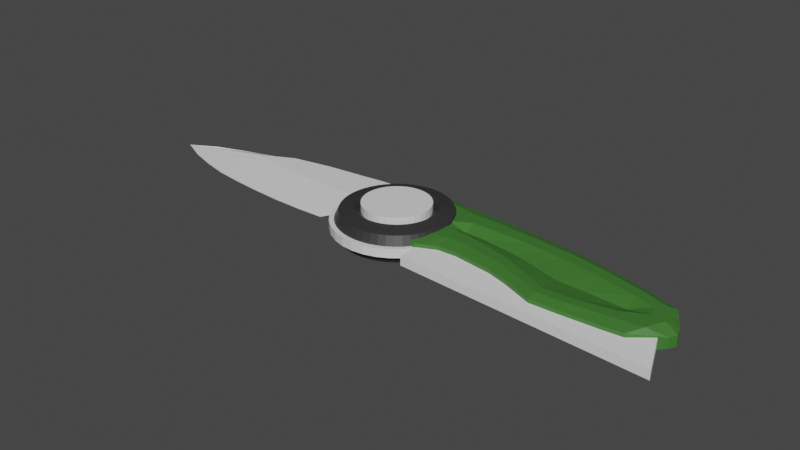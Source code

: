# Source: knife_01.blend  (saved by Blender 3.5.10; exported with 4.5.12 LTS)
import bpy
from mathutils import Matrix  # noqa: F401  (used for matrix-valued properties, if any)

bpy.ops.wm.read_factory_settings(use_empty=True)
scene = bpy.context.scene
scene.name = 'Scene'

# ---- collections
col_collection = bpy.data.collections.new('Collection'); scene.collection.children.link(col_collection)

# ---- materials (node trees are filled in below, after node groups)
mat_mat_blade = bpy.data.materials.new('mat_blade')
mat_mat_blade.alpha_threshold = 0.0
mat_mat_blade.use_transparent_shadow = False
mat_mat_blade.roughness = 0.5
mat_mat_blade.line_color = (0.0, 0.0, 0.0, 1.0)
mat_mat_handle_pivot = bpy.data.materials.new('mat_handle_pivot')
mat_mat_handle_pivot.use_transparent_shadow = False
mat_mat_knife_handle = bpy.data.materials.new('mat_knife_handle')
mat_mat_knife_handle.use_transparent_shadow = False

# ---- material node trees
mat_mat_blade.use_nodes = True; mat_mat_blade.node_tree.nodes.clear()
_N = mat_mat_blade.node_tree.nodes; _L = mat_mat_blade.node_tree.links
n0 = _N.new('ShaderNodeOutputMaterial'); n0.name = 'Material Output'; n0.location = (300, 300)
n1 = _N.new('ShaderNodeBsdfPrincipled'); n1.name = 'Principled BSDF'; n1.location = (10, 300)
n1.distribution = 'GGX'
n1.subsurface_method = 'RANDOM_WALK_SKIN'
n1.inputs[3].default_value = 1.45
n1.inputs[27].default_value = (0.0, 0.0, 0.0, 1.0)
n1.inputs[28].default_value = 1.0
_L.new(n1.outputs[0], n0.inputs[0])
n0.is_active_output = True
mat_mat_handle_pivot.use_nodes = True; mat_mat_handle_pivot.node_tree.nodes.clear()
_N = mat_mat_handle_pivot.node_tree.nodes; _L = mat_mat_handle_pivot.node_tree.links
n0 = _N.new('ShaderNodeBsdfPrincipled'); n0.name = 'Principled BSDF'; n0.location = (10, 300)
n0.distribution = 'GGX'
n0.subsurface_method = 'RANDOM_WALK_SKIN'
n0.inputs[0].default_value = (0.03106, 0.03106, 0.03106, 1.0)
n0.inputs[3].default_value = 1.45
n0.inputs[27].default_value = (0.0, 0.0, 0.0, 1.0)
n0.inputs[28].default_value = 1.0
n1 = _N.new('ShaderNodeOutputMaterial'); n1.name = 'Material Output'; n1.location = (300, 300)
_L.new(n0.outputs[0], n1.inputs[0])
n1.is_active_output = True
mat_mat_knife_handle.use_nodes = True; mat_mat_knife_handle.node_tree.nodes.clear()
_N = mat_mat_knife_handle.node_tree.nodes; _L = mat_mat_knife_handle.node_tree.links
n0 = _N.new('ShaderNodeBsdfPrincipled'); n0.name = 'Principled BSDF'; n0.location = (10, 300)
n0.distribution = 'GGX'
n0.subsurface_method = 'RANDOM_WALK_SKIN'
n0.inputs[0].default_value = (0.04751, 0.1734, 0.02771, 1.0)
n0.inputs[3].default_value = 1.45
n0.inputs[27].default_value = (0.0, 0.0, 0.0, 1.0)
n0.inputs[28].default_value = 1.0
n1 = _N.new('ShaderNodeOutputMaterial'); n1.name = 'Material Output'; n1.location = (300, 300)
_L.new(n0.outputs[0], n1.inputs[0])
n1.is_active_output = True

# ---- world
world_world = bpy.data.worlds.new('World'); scene.world = world_world
world_world.use_nodes = True; world_world.node_tree.nodes.clear()
_N = world_world.node_tree.nodes; _L = world_world.node_tree.links
n0 = _N.new('ShaderNodeOutputWorld'); n0.name = 'World Output'; n0.location = (300, 300)
n1 = _N.new('ShaderNodeBackground'); n1.name = 'Background'; n1.location = (10, 300)
n1.inputs[0].default_value = (0.05088, 0.05088, 0.05088, 1.0)
_L.new(n1.outputs[0], n0.inputs[0])
n0.is_active_output = True
world_world.color = (0.05088, 0.05088, 0.05088)
world_world.use_sun_shadow = False
world_world.sun_shadow_jitter_overblur = 0.0

# ---- meshes
me_cube = bpy.data.meshes.new('Cube')
me_cube.from_pydata([(-0.0005, 0.01802, -0.001101), (-0.0005, 0.01802, -0.003856), (-0.01953, -0.01216, -0.002374), (-0.01953, -0.01216, -0.002583), (-0.05327, 0.01157, -0.001101), (-0.05327, 0.01157, -0.003856), (-0.09085, -0.00093, -0.002374), (-0.09085, -0.00093, -0.002583), (-0.06449, 0.005998, -0.003856), (-0.01451, 0.002734, -0.001101), (-0.06449, 0.005998, -0.001101), (-0.01451, 0.002734, -0.003856), (-0.02665, 0.01543, -0.003856), (-0.05678, -0.01076, -0.002374), (-0.05678, -0.01076, -0.002583), (-0.02665, 0.01543, -0.001101), (-0.04014, 0.003092, -0.003856), (-0.04014, 0.003092, -0.001101), (-0.0396, 0.01406, -0.003856), (-0.07469, -0.007319, -0.002374), (-0.05303, 0.004068, -0.003856), (-0.07469, -0.007319, -0.002583), (-0.0396, 0.01406, -0.001101), (-0.05303, 0.004068, -0.001101), (-0.03807, -0.01229, -0.002583), (-0.01329, 0.01673, -0.001101), (-0.02733, 0.002993, -0.001101), (-0.01329, 0.01673, -0.003856), (-0.03807, -0.01229, -0.002374), (-0.02733, 0.002993, -0.003856), (-0.02021, 0.01624, -0.003856), (-0.04731, -0.01169, -0.002374), (-0.03326, 0.003003, -0.003856), (-0.04731, -0.01169, -0.002583), (-0.02021, 0.01624, -0.001101), (-0.03326, 0.003003, -0.001101), (-0.0286, -0.01242, -0.002583), (-0.006857, 0.0173, -0.001101), (-0.02076, 0.003142, -0.001101), (-0.006857, 0.0173, -0.003856), (-0.0286, -0.01242, -0.002374), (-0.02076, 0.003142, -0.003856), (-0.06633, -0.009438, -0.002583), (-0.03348, 0.01471, -0.001101), (-0.04671, 0.003341, -0.001101), (-0.03348, 0.01471, -0.003856), (-0.06633, -0.009438, -0.002374), (-0.04671, 0.003341, -0.003856), (-0.04628, 0.01286, -0.003856), (-0.08328, -0.004483, -0.002374), (-0.05888, 0.004794, -0.003856), (-0.08328, -0.004483, -0.002583), (-0.04628, 0.01286, -0.001101), (-0.05888, 0.004794, -0.001101), (-0.06449, 0.005998, -0.003856), (-0.09085, -0.00093, -0.002583), (-0.09085, -0.00093, -0.002374), (-0.05327, 0.01157, -0.001101), (-0.05327, 0.01157, -0.003856), (-0.06449, 0.005998, -0.001101), (-0.06918, 0.007401, -0.003021), (-0.0814, 0.003126, -0.003021), (-0.0814, 0.003126, -0.001936), (-0.06081, 0.009858, -0.001936), (-0.06081, 0.009858, -0.003021), (-0.06918, 0.007401, -0.001936)], [], [(53, 10, 6, 49), (51, 49, 6, 7), (7, 6, 56, 55), (41, 11, 3, 36), (11, 9, 2, 3), (39, 37, 0, 1), (1, 0, 9, 11), (39, 1, 11, 41), (6, 10, 59, 56), (52, 4, 10, 53), (34, 15, 17, 35), (45, 12, 16, 47), (45, 43, 15, 12), (47, 16, 14, 42), (33, 31, 13, 14), (35, 17, 13, 31), (50, 20, 21, 51), (48, 52, 22, 18), (48, 18, 20, 50), (43, 22, 23, 44), (42, 46, 19, 21), (44, 23, 19, 46), (38, 26, 28, 40), (36, 40, 28, 24), (37, 25, 26, 38), (30, 27, 29, 32), (30, 34, 25, 27), (32, 29, 24, 33), (16, 32, 33, 14), (12, 15, 34, 30), (12, 30, 32, 16), (26, 35, 31, 28), (24, 28, 31, 33), (25, 34, 35, 26), (0, 37, 38, 9), (3, 2, 40, 36), (9, 38, 40, 2), (27, 39, 41, 29), (27, 25, 37, 39), (29, 41, 36, 24), (17, 44, 46, 13), (14, 13, 46, 42), (15, 43, 44, 17), (20, 47, 42, 21), (18, 22, 43, 45), (18, 45, 47, 20), (5, 48, 50, 8), (5, 4, 52, 48), (8, 50, 51, 7), (22, 52, 53, 23), (21, 19, 49, 51), (23, 53, 49, 19), (59, 57, 63, 65), (56, 59, 65, 62), (5, 8, 54, 58), (8, 7, 55, 54), (10, 4, 57, 59), (4, 5, 58, 57), (60, 65, 63, 64), (61, 62, 65, 60), (55, 56, 62, 61), (58, 54, 60, 64), (57, 58, 64, 63), (54, 55, 61, 60)])
_uv = me_cube.uv_layers.new(name='UVMap')
_uv.uv.foreach_set('vector', [0.8438, 0.625, 0.875, 0.625, 0.875, 0.75, 0.8437, 0.75, 0.375, 0.9688, 0.625, 0.9688, 0.625, 1.0, 0.375, 1.0, 0.375, 1.0, 0.625, 1.0, 0.625, 1.0, 0.375, 1.0, 0.3438, 0.625, 0.375, 0.625, 0.375, 0.75, 0.3438, 0.75, 0.375, 0.625, 0.625, 0.625, 0.625, 0.75, 0.375, 0.75, 0.375, 0.4688, 0.625, 0.4688, 0.625, 0.5, 0.375, 0.5, 0.375, 0.5, 0.625, 0.5, 0.625, 0.625, 0.375, 0.625, 0.3438, 0.5, 0.375, 0.5, 0.375, 0.625, 0.3438, 0.625, 0.875, 0.75, 0.875, 0.625, 0.875, 0.625, 0.875, 0.75, 0.8438, 0.5, 0.875, 0.5, 0.875, 0.625, 0.8438, 0.625, 0.7187, 0.5, 0.75, 0.5, 0.75, 0.625, 0.7188, 0.625, 0.2187, 0.5, 0.25, 0.5, 0.25, 0.625, 0.2188, 0.625, 0.375, 0.3438, 0.625, 0.3438, 0.625, 0.375, 0.375, 0.375, 0.2188, 0.625, 0.25, 0.625, 0.25, 0.75, 0.2188, 0.75, 0.375, 0.8438, 0.625, 0.8438, 0.625, 0.875, 0.375, 0.875, 0.7188, 0.625, 0.75, 0.625, 0.75, 0.75, 0.7188, 0.75, 0.1562, 0.625, 0.1875, 0.625, 0.1875, 0.75, 0.1562, 0.75, 0.375, 0.2812, 0.625, 0.2812, 0.625, 0.3125, 0.375, 0.3125, 0.1562, 0.5, 0.1875, 0.5, 0.1875, 0.625, 0.1562, 0.625, 0.7812, 0.5, 0.8125, 0.5, 0.8125, 0.625, 0.7812, 0.625, 0.375, 0.9062, 0.625, 0.9062, 0.625, 0.9375, 0.375, 0.9375, 0.7812, 0.625, 0.8125, 0.625, 0.8125, 0.75, 0.7812, 0.75, 0.6562, 0.625, 0.6875, 0.625, 0.6875, 0.75, 0.6562, 0.75, 0.375, 0.7812, 0.625, 0.7812, 0.625, 0.8125, 0.375, 0.8125, 0.6562, 0.5, 0.6875, 0.5, 0.6875, 0.625, 0.6562, 0.625, 0.2812, 0.5, 0.3125, 0.5, 0.3125, 0.625, 0.2812, 0.625, 0.375, 0.4062, 0.625, 0.4062, 0.625, 0.4375, 0.375, 0.4375, 0.2812, 0.625, 0.3125, 0.625, 0.3125, 0.75, 0.2812, 0.75, 0.25, 0.625, 0.2812, 0.625, 0.2812, 0.75, 0.25, 0.75, 0.375, 0.375, 0.625, 0.375, 0.625, 0.4062, 0.375, 0.4062, 0.25, 0.5, 0.2812, 0.5, 0.2812, 0.625, 0.25, 0.625, 0.6875, 0.625, 0.7188, 0.625, 0.7188, 0.75, 0.6875, 0.75, 0.375, 0.8125, 0.625, 0.8125, 0.625, 0.8438, 0.375, 0.8438, 0.6875, 0.5, 0.7187, 0.5, 0.7188, 0.625, 0.6875, 0.625, 0.625, 0.5, 0.6562, 0.5, 0.6562, 0.625, 0.625, 0.625, 0.375, 0.75, 0.625, 0.75, 0.625, 0.7812, 0.375, 0.7812, 0.625, 0.625, 0.6562, 0.625, 0.6562, 0.75, 0.625, 0.75, 0.3125, 0.5, 0.3438, 0.5, 0.3438, 0.625, 0.3125, 0.625, 0.375, 0.4375, 0.625, 0.4375, 0.625, 0.4688, 0.375, 0.4688, 0.3125, 0.625, 0.3438, 0.625, 0.3438, 0.75, 0.3125, 0.75, 0.75, 0.625, 0.7812, 0.625, 0.7812, 0.75, 0.75, 0.75, 0.375, 0.875, 0.625, 0.875, 0.625, 0.9062, 0.375, 0.9062, 0.75, 0.5, 0.7812, 0.5, 0.7812, 0.625, 0.75, 0.625, 0.1875, 0.625, 0.2188, 0.625, 0.2188, 0.75, 0.1875, 0.75, 0.375, 0.3125, 0.625, 0.3125, 0.625, 0.3438, 0.375, 0.3438, 0.1875, 0.5, 0.2187, 0.5, 0.2188, 0.625, 0.1875, 0.625, 0.125, 0.5, 0.1562, 0.5, 0.1562, 0.625, 0.125, 0.625, 0.375, 0.25, 0.625, 0.25, 0.625, 0.2812, 0.375, 0.2812, 0.125, 0.625, 0.1562, 0.625, 0.1562, 0.75, 0.125, 0.75, 0.8125, 0.5, 0.8438, 0.5, 0.8438, 0.625, 0.8125, 0.625, 0.375, 0.9375, 0.625, 0.9375, 0.625, 0.9688, 0.375, 0.9688, 0.8125, 0.625, 0.8438, 0.625, 0.8437, 0.75, 0.8125, 0.75, 0.875, 0.625, 0.875, 0.5, 0.875, 0.5, 0.875, 0.625, 0.875, 0.75, 0.875, 0.625, 0.875, 0.625, 0.875, 0.75, 0.125, 0.5, 0.125, 0.625, 0.125, 0.625, 0.125, 0.5, 0.125, 0.625, 0.125, 0.75, 0.125, 0.75, 0.125, 0.625, 0.875, 0.625, 0.875, 0.5, 0.875, 0.5, 0.875, 0.625, 0.625, 0.25, 0.375, 0.25, 0.375, 0.25, 0.625, 0.25, 0.375, 0.125, 0.625, 0.125, 0.625, 0.25, 0.375, 0.25, 0.375, 0.0, 0.625, 0.0, 0.625, 0.125, 0.375, 0.125, 0.375, 1.0, 0.625, 1.0, 0.625, 1.0, 0.375, 1.0, 0.125, 0.5, 0.125, 0.625, 0.125, 0.625, 0.125, 0.5, 0.625, 0.25, 0.375, 0.25, 0.375, 0.25, 0.625, 0.25, 0.125, 0.625, 0.125, 0.75, 0.125, 0.75, 0.125, 0.625])
me_cube.materials.append(mat_mat_blade)
me_cube.use_mirror_vertex_groups = False
me_cube.update()
me_torus_001 = bpy.data.meshes.new('Torus.001')
me_torus_001.from_pydata([(0.0192, -4.258e-10, 0.0), (0.01714, -4.258e-10, 0.004289), (0.0125, -4.258e-10, 0.005349), (0.008773, -4.258e-10, 0.00238), (0.008773, -4.258e-10, -0.00238), (0.0125, -4.258e-10, -0.005349), (0.01714, -4.258e-10, -0.004289), (0.01904, 0.002506, 0.0), (0.01699, 0.002237, 0.004289), (0.01239, 0.001631, 0.005349), (0.008698, 0.001145, 0.00238), (0.008698, 0.001145, -0.00238), (0.01239, 0.001631, -0.005349), (0.01699, 0.002237, -0.004289), (0.01855, 0.00497, 0.0), (0.01655, 0.004435, 0.004289), (0.01207, 0.003234, 0.005349), (0.008474, 0.002271, 0.00238), (0.008474, 0.002271, -0.00238), (0.01207, 0.003234, -0.005349), (0.01655, 0.004435, -0.004289), (0.01774, 0.007348, 0.0), (0.01583, 0.006558, 0.004289), (0.01154, 0.004782, 0.005349), (0.008105, 0.003357, 0.00238), (0.008105, 0.003357, -0.00238), (0.01154, 0.004782, -0.005349), (0.01583, 0.006558, -0.004289), (0.01663, 0.009601, 0.0), (0.01484, 0.008568, 0.004289), (0.01082, 0.006248, 0.005349), (0.007598, 0.004386, 0.00238), (0.007598, 0.004386, -0.00238), (0.01082, 0.006248, -0.005349), (0.01484, 0.008568, -0.004289), (0.01523, 0.01169, 0.0), (0.0136, 0.01043, 0.004289), (0.009913, 0.007607, 0.005349), (0.00696, 0.005341, 0.00238), (0.00696, 0.005341, -0.00238), (0.009913, 0.007607, -0.005349), (0.0136, 0.01043, -0.004289), (0.01358, 0.01358, 0.0), (0.01212, 0.01212, 0.004289), (0.008835, 0.008835, 0.005349), (0.006203, 0.006203, 0.00238), (0.006203, 0.006203, -0.00238), (0.008835, 0.008835, -0.005349), (0.01212, 0.01212, -0.004289), (0.01169, 0.01523, 0.0), (0.01043, 0.0136, 0.004289), (0.007607, 0.009913, 0.005349), (0.005341, 0.00696, 0.00238), (0.005341, 0.00696, -0.00238), (0.007607, 0.009913, -0.005349), (0.01043, 0.0136, -0.004289), (0.009601, 0.01663, 0.0), (0.008568, 0.01484, 0.004289), (0.006248, 0.01082, 0.005349), (0.004386, 0.007598, 0.00238), (0.004386, 0.007598, -0.00238), (0.006248, 0.01082, -0.005349), (0.008568, 0.01484, -0.004289), (0.007348, 0.01774, 0.0), (0.006558, 0.01583, 0.004289), (0.004782, 0.01154, 0.005349), (0.003357, 0.008105, 0.00238), (0.003357, 0.008105, -0.00238), (0.004782, 0.01154, -0.005349), (0.006558, 0.01583, -0.004289), (0.00497, 0.01855, 0.0), (0.004435, 0.01655, 0.004289), (0.003234, 0.01207, 0.005349), (0.002271, 0.008474, 0.00238), (0.002271, 0.008474, -0.00238), (0.003234, 0.01207, -0.005349), (0.004435, 0.01655, -0.004289), (0.002506, 0.01904, 0.0), (0.002237, 0.01699, 0.004289), (0.001631, 0.01239, 0.005349), (0.001145, 0.008698, 0.00238), (0.001145, 0.008698, -0.00238), (0.001631, 0.01239, -0.005349), (0.002237, 0.01699, -0.004289), (-1.258e-08, 0.0192, 0.0), (-1.273e-08, 0.01714, 0.004289), (-1.308e-08, 0.0125, 0.005349), (-1.336e-08, 0.008773, 0.00238), (-1.336e-08, 0.008773, -0.00238), (-1.308e-08, 0.0125, -0.005349), (-1.273e-08, 0.01714, -0.004289), (-0.002506, 0.01904, 0.0), (-0.002237, 0.01699, 0.004289), (-0.001631, 0.01239, 0.005349), (-0.001145, 0.008698, 0.00238), (-0.001145, 0.008698, -0.00238), (-0.001631, 0.01239, -0.005349), (-0.002237, 0.01699, -0.004289), (-0.00497, 0.01855, 0.0), (-0.004435, 0.01655, 0.004289), (-0.003234, 0.01207, 0.005349), (-0.002271, 0.008474, 0.00238), (-0.002271, 0.008474, -0.00238), (-0.003234, 0.01207, -0.005349), (-0.004435, 0.01655, -0.004289), (-0.007349, 0.01774, 0.0), (-0.006558, 0.01583, 0.004289), (-0.004782, 0.01154, 0.005349), (-0.003357, 0.008105, 0.00238), (-0.003357, 0.008105, -0.00238), (-0.004782, 0.01154, -0.005349), (-0.006558, 0.01583, -0.004289), (-0.009601, 0.01663, 0.0), (-0.008568, 0.01484, 0.004289), (-0.006248, 0.01082, 0.005349), (-0.004387, 0.007598, 0.00238), (-0.004387, 0.007598, -0.00238), (-0.006248, 0.01082, -0.005349), (-0.008568, 0.01484, -0.004289), (-0.01169, 0.01523, 0.0), (-0.01043, 0.0136, 0.004289), (-0.007607, 0.009913, 0.005349), (-0.005341, 0.00696, 0.00238), (-0.005341, 0.00696, -0.00238), (-0.007607, 0.009913, -0.005349), (-0.01043, 0.0136, -0.004289), (-0.01358, 0.01358, 0.0), (-0.01212, 0.01212, 0.004289), (-0.008835, 0.008835, 0.005349), (-0.006203, 0.006203, 0.00238), (-0.006203, 0.006203, -0.00238), (-0.008835, 0.008835, -0.005349), (-0.01212, 0.01212, -0.004289), (-0.01523, 0.01169, 0.0), (-0.0136, 0.01043, 0.004289), (-0.009913, 0.007607, 0.005349), (-0.00696, 0.005341, 0.00238), (-0.00696, 0.005341, -0.00238), (-0.009913, 0.007607, -0.005349), (-0.0136, 0.01043, -0.004289), (-0.01663, 0.009601, 0.0), (-0.01484, 0.008568, 0.004289), (-0.01082, 0.006248, 0.005349), (-0.007598, 0.004386, 0.00238), (-0.007598, 0.004386, -0.00238), (-0.01082, 0.006248, -0.005349), (-0.01484, 0.008568, -0.004289), (-0.01774, 0.007348, 0.0), (-0.01583, 0.006558, 0.004289), (-0.01154, 0.004782, 0.005349), (-0.008105, 0.003357, 0.00238), (-0.008105, 0.003357, -0.00238), (-0.01154, 0.004782, -0.005349), (-0.01583, 0.006558, -0.004289), (-0.01855, 0.00497, 0.0), (-0.01655, 0.004435, 0.004289), (-0.01207, 0.003234, 0.005349), (-0.008474, 0.002271, 0.00238), (-0.008474, 0.002271, -0.00238), (-0.01207, 0.003234, -0.005349), (-0.01655, 0.004435, -0.004289), (-0.01904, 0.002506, 0.0), (-0.01699, 0.002237, 0.004289), (-0.01239, 0.001631, 0.005349), (-0.008698, 0.001145, 0.00238), (-0.008698, 0.001145, -0.00238), (-0.01239, 0.001631, -0.005349), (-0.01699, 0.002237, -0.004289), (-0.0192, 1.253e-09, 0.0), (-0.01714, 1.072e-09, 0.004289), (-0.0125, 6.666e-10, 0.005349), (-0.008773, 3.412e-10, 0.00238), (-0.008773, 3.412e-10, -0.00238), (-0.0125, 6.666e-10, -0.005349), (-0.01714, 1.072e-09, -0.004289), (-0.01904, -0.002506, 0.0), (-0.01699, -0.002237, 0.004289), (-0.01239, -0.001631, 0.005349), (-0.008698, -0.001145, 0.00238), (-0.008698, -0.001145, -0.00238), (-0.01239, -0.001631, -0.005349), (-0.01699, -0.002237, -0.004289), (-0.01855, -0.00497, 0.0), (-0.01655, -0.004435, 0.004289), (-0.01207, -0.003234, 0.005349), (-0.008474, -0.002271, 0.00238), (-0.008474, -0.002271, -0.00238), (-0.01207, -0.003234, -0.005349), (-0.01655, -0.004435, -0.004289), (-0.01774, -0.007348, 0.0), (-0.01583, -0.006558, 0.004289), (-0.01154, -0.004782, 0.005349), (-0.008105, -0.003357, 0.00238), (-0.008105, -0.003357, -0.00238), (-0.01154, -0.004782, -0.005349), (-0.01583, -0.006558, -0.004289), (-0.01663, -0.009601, 0.0), (-0.01484, -0.008568, 0.004289), (-0.01082, -0.006248, 0.005349), (-0.007598, -0.004386, 0.00238), (-0.007598, -0.004386, -0.00238), (-0.01082, -0.006248, -0.005349), (-0.01484, -0.008568, -0.004289), (-0.01523, -0.01169, 0.0), (-0.0136, -0.01043, 0.004289), (-0.009913, -0.007607, 0.005349), (-0.00696, -0.005341, 0.00238), (-0.00696, -0.005341, -0.00238), (-0.009913, -0.007607, -0.005349), (-0.0136, -0.01043, -0.004289), (-0.01358, -0.01358, 0.0), (-0.01212, -0.01212, 0.004289), (-0.008835, -0.008835, 0.005349), (-0.006203, -0.006203, 0.00238), (-0.006203, -0.006203, -0.00238), (-0.008835, -0.008835, -0.005349), (-0.01212, -0.01212, -0.004289), (-0.01169, -0.01523, 0.0), (-0.01043, -0.0136, 0.004289), (-0.007607, -0.009913, 0.005349), (-0.005341, -0.00696, 0.00238), (-0.005341, -0.00696, -0.00238), (-0.007607, -0.009913, -0.005349), (-0.01043, -0.0136, -0.004289), (-0.009601, -0.01663, 0.0), (-0.008568, -0.01484, 0.004289), (-0.006248, -0.01082, 0.005349), (-0.004387, -0.007598, 0.00238), (-0.004387, -0.007598, -0.00238), (-0.006248, -0.01082, -0.005349), (-0.008568, -0.01484, -0.004289), (-0.007349, -0.01774, 0.0), (-0.006558, -0.01583, 0.004289), (-0.004782, -0.01154, 0.005349), (-0.003357, -0.008105, 0.00238), (-0.003357, -0.008105, -0.00238), (-0.004782, -0.01154, -0.005349), (-0.006558, -0.01583, -0.004289), (-0.00497, -0.01855, 0.0), (-0.004435, -0.01655, 0.004289), (-0.003234, -0.01207, 0.005349), (-0.002271, -0.008474, 0.00238), (-0.002271, -0.008474, -0.00238), (-0.003234, -0.01207, -0.005349), (-0.004435, -0.01655, -0.004289), (-0.002506, -0.01904, 0.0), (-0.002237, -0.01699, 0.004289), (-0.001631, -0.01239, 0.005349), (-0.001145, -0.008698, 0.00238), (-0.001145, -0.008698, -0.00238), (-0.001631, -0.01239, -0.005349), (-0.002237, -0.01699, -0.004289), (-1.258e-08, -0.0192, 0.0), (-1.273e-08, -0.01714, 0.004289), (-1.308e-08, -0.0125, 0.005349), (-1.336e-08, -0.008773, 0.00238), (-1.336e-08, -0.008773, -0.00238), (-1.308e-08, -0.0125, -0.005349), (-1.273e-08, -0.01714, -0.004289), (0.002506, -0.01904, 0.0), (0.002237, -0.01699, 0.004289), (0.001631, -0.01239, 0.005349), (0.001145, -0.008698, 0.00238), (0.001145, -0.008698, -0.00238), (0.001631, -0.01239, -0.005349), (0.002237, -0.01699, -0.004289), (0.00497, -0.01855, 0.0), (0.004435, -0.01655, 0.004289), (0.003234, -0.01207, 0.005349), (0.002271, -0.008474, 0.00238), (0.002271, -0.008474, -0.00238), (0.003234, -0.01207, -0.005349), (0.004435, -0.01655, -0.004289), (0.007348, -0.01774, 0.0), (0.006558, -0.01583, 0.004289), (0.004782, -0.01154, 0.005349), (0.003357, -0.008105, 0.00238), (0.003357, -0.008105, -0.00238), (0.004782, -0.01154, -0.005349), (0.006558, -0.01583, -0.004289), (0.009601, -0.01663, 0.0), (0.008568, -0.01484, 0.004289), (0.006248, -0.01082, 0.005349), (0.004386, -0.007598, 0.00238), (0.004386, -0.007598, -0.00238), (0.006248, -0.01082, -0.005349), (0.008568, -0.01484, -0.004289), (0.01169, -0.01523, 0.0), (0.01043, -0.0136, 0.004289), (0.007607, -0.009913, 0.005349), (0.005341, -0.00696, 0.00238), (0.005341, -0.00696, -0.00238), (0.007607, -0.009913, -0.005349), (0.01043, -0.0136, -0.004289), (0.01358, -0.01358, 0.0), (0.01212, -0.01212, 0.004289), (0.008835, -0.008835, 0.005349), (0.006203, -0.006203, 0.00238), (0.006203, -0.006203, -0.00238), (0.008835, -0.008835, -0.005349), (0.01212, -0.01212, -0.004289), (0.01523, -0.01169, 0.0), (0.0136, -0.01043, 0.004289), (0.009913, -0.007607, 0.005349), (0.00696, -0.005341, 0.00238), (0.00696, -0.005341, -0.00238), (0.009913, -0.007607, -0.005349), (0.0136, -0.01043, -0.004289), (0.01663, -0.009601, 0.0), (0.01484, -0.008568, 0.004289), (0.01082, -0.006248, 0.005349), (0.007598, -0.004386, 0.00238), (0.007598, -0.004386, -0.00238), (0.01082, -0.006248, -0.005349), (0.01484, -0.008568, -0.004289), (0.01774, -0.007349, 0.0), (0.01583, -0.006558, 0.004289), (0.01154, -0.004782, 0.005349), (0.008105, -0.003357, 0.00238), (0.008105, -0.003357, -0.00238), (0.01154, -0.004782, -0.005349), (0.01583, -0.006558, -0.004289), (0.01855, -0.00497, 0.0), (0.01655, -0.004435, 0.004289), (0.01207, -0.003234, 0.005349), (0.008474, -0.002271, 0.00238), (0.008474, -0.002271, -0.00238), (0.01207, -0.003234, -0.005349), (0.01655, -0.004435, -0.004289), (0.01904, -0.002506, 0.0), (0.01699, -0.002237, 0.004289), (0.01239, -0.001631, 0.005349), (0.008698, -0.001145, 0.00238), (0.008698, -0.001145, -0.00238), (0.01239, -0.001631, -0.005349), (0.01699, -0.002237, -0.004289)], [], [(0, 7, 8, 1), (1, 8, 9, 2), (2, 9, 10, 3), (3, 10, 11, 4), (4, 11, 12, 5), (5, 12, 13, 6), (6, 13, 7, 0), (7, 14, 15, 8), (8, 15, 16, 9), (9, 16, 17, 10), (10, 17, 18, 11), (11, 18, 19, 12), (12, 19, 20, 13), (13, 20, 14, 7), (14, 21, 22, 15), (15, 22, 23, 16), (16, 23, 24, 17), (17, 24, 25, 18), (18, 25, 26, 19), (19, 26, 27, 20), (20, 27, 21, 14), (21, 28, 29, 22), (22, 29, 30, 23), (23, 30, 31, 24), (24, 31, 32, 25), (25, 32, 33, 26), (26, 33, 34, 27), (27, 34, 28, 21), (28, 35, 36, 29), (29, 36, 37, 30), (30, 37, 38, 31), (31, 38, 39, 32), (32, 39, 40, 33), (33, 40, 41, 34), (34, 41, 35, 28), (35, 42, 43, 36), (36, 43, 44, 37), (37, 44, 45, 38), (38, 45, 46, 39), (39, 46, 47, 40), (40, 47, 48, 41), (41, 48, 42, 35), (42, 49, 50, 43), (43, 50, 51, 44), (44, 51, 52, 45), (45, 52, 53, 46), (46, 53, 54, 47), (47, 54, 55, 48), (48, 55, 49, 42), (49, 56, 57, 50), (50, 57, 58, 51), (51, 58, 59, 52), (52, 59, 60, 53), (53, 60, 61, 54), (54, 61, 62, 55), (55, 62, 56, 49), (56, 63, 64, 57), (57, 64, 65, 58), (58, 65, 66, 59), (59, 66, 67, 60), (60, 67, 68, 61), (61, 68, 69, 62), (62, 69, 63, 56), (63, 70, 71, 64), (64, 71, 72, 65), (65, 72, 73, 66), (66, 73, 74, 67), (67, 74, 75, 68), (68, 75, 76, 69), (69, 76, 70, 63), (70, 77, 78, 71), (71, 78, 79, 72), (72, 79, 80, 73), (73, 80, 81, 74), (74, 81, 82, 75), (75, 82, 83, 76), (76, 83, 77, 70), (77, 84, 85, 78), (78, 85, 86, 79), (79, 86, 87, 80), (80, 87, 88, 81), (81, 88, 89, 82), (82, 89, 90, 83), (83, 90, 84, 77), (84, 91, 92, 85), (85, 92, 93, 86), (86, 93, 94, 87), (87, 94, 95, 88), (88, 95, 96, 89), (89, 96, 97, 90), (90, 97, 91, 84), (91, 98, 99, 92), (92, 99, 100, 93), (93, 100, 101, 94), (94, 101, 102, 95), (95, 102, 103, 96), (96, 103, 104, 97), (97, 104, 98, 91), (98, 105, 106, 99), (99, 106, 107, 100), (100, 107, 108, 101), (101, 108, 109, 102), (102, 109, 110, 103), (103, 110, 111, 104), (104, 111, 105, 98), (105, 112, 113, 106), (106, 113, 114, 107), (107, 114, 115, 108), (108, 115, 116, 109), (109, 116, 117, 110), (110, 117, 118, 111), (111, 118, 112, 105), (112, 119, 120, 113), (113, 120, 121, 114), (114, 121, 122, 115), (115, 122, 123, 116), (116, 123, 124, 117), (117, 124, 125, 118), (118, 125, 119, 112), (119, 126, 127, 120), (120, 127, 128, 121), (121, 128, 129, 122), (122, 129, 130, 123), (123, 130, 131, 124), (124, 131, 132, 125), (125, 132, 126, 119), (126, 133, 134, 127), (127, 134, 135, 128), (128, 135, 136, 129), (129, 136, 137, 130), (130, 137, 138, 131), (131, 138, 139, 132), (132, 139, 133, 126), (133, 140, 141, 134), (134, 141, 142, 135), (135, 142, 143, 136), (136, 143, 144, 137), (137, 144, 145, 138), (138, 145, 146, 139), (139, 146, 140, 133), (140, 147, 148, 141), (141, 148, 149, 142), (142, 149, 150, 143), (143, 150, 151, 144), (144, 151, 152, 145), (145, 152, 153, 146), (146, 153, 147, 140), (147, 154, 155, 148), (148, 155, 156, 149), (149, 156, 157, 150), (150, 157, 158, 151), (151, 158, 159, 152), (152, 159, 160, 153), (153, 160, 154, 147), (154, 161, 162, 155), (155, 162, 163, 156), (156, 163, 164, 157), (157, 164, 165, 158), (158, 165, 166, 159), (159, 166, 167, 160), (160, 167, 161, 154), (161, 168, 169, 162), (162, 169, 170, 163), (163, 170, 171, 164), (164, 171, 172, 165), (165, 172, 173, 166), (166, 173, 174, 167), (167, 174, 168, 161), (168, 175, 176, 169), (169, 176, 177, 170), (170, 177, 178, 171), (171, 178, 179, 172), (172, 179, 180, 173), (173, 180, 181, 174), (174, 181, 175, 168), (175, 182, 183, 176), (176, 183, 184, 177), (177, 184, 185, 178), (178, 185, 186, 179), (179, 186, 187, 180), (180, 187, 188, 181), (181, 188, 182, 175), (182, 189, 190, 183), (183, 190, 191, 184), (184, 191, 192, 185), (185, 192, 193, 186), (186, 193, 194, 187), (187, 194, 195, 188), (188, 195, 189, 182), (189, 196, 197, 190), (190, 197, 198, 191), (191, 198, 199, 192), (192, 199, 200, 193), (193, 200, 201, 194), (194, 201, 202, 195), (195, 202, 196, 189), (196, 203, 204, 197), (197, 204, 205, 198), (198, 205, 206, 199), (199, 206, 207, 200), (200, 207, 208, 201), (201, 208, 209, 202), (202, 209, 203, 196), (203, 210, 211, 204), (204, 211, 212, 205), (205, 212, 213, 206), (206, 213, 214, 207), (207, 214, 215, 208), (208, 215, 216, 209), (209, 216, 210, 203), (210, 217, 218, 211), (211, 218, 219, 212), (212, 219, 220, 213), (213, 220, 221, 214), (214, 221, 222, 215), (215, 222, 223, 216), (216, 223, 217, 210), (217, 224, 225, 218), (218, 225, 226, 219), (219, 226, 227, 220), (220, 227, 228, 221), (221, 228, 229, 222), (222, 229, 230, 223), (223, 230, 224, 217), (224, 231, 232, 225), (225, 232, 233, 226), (226, 233, 234, 227), (227, 234, 235, 228), (228, 235, 236, 229), (229, 236, 237, 230), (230, 237, 231, 224), (231, 238, 239, 232), (232, 239, 240, 233), (233, 240, 241, 234), (234, 241, 242, 235), (235, 242, 243, 236), (236, 243, 244, 237), (237, 244, 238, 231), (238, 245, 246, 239), (239, 246, 247, 240), (240, 247, 248, 241), (241, 248, 249, 242), (242, 249, 250, 243), (243, 250, 251, 244), (244, 251, 245, 238), (245, 252, 253, 246), (246, 253, 254, 247), (247, 254, 255, 248), (248, 255, 256, 249), (249, 256, 257, 250), (250, 257, 258, 251), (251, 258, 252, 245), (252, 259, 260, 253), (253, 260, 261, 254), (254, 261, 262, 255), (255, 262, 263, 256), (256, 263, 264, 257), (257, 264, 265, 258), (258, 265, 259, 252), (259, 266, 267, 260), (260, 267, 268, 261), (261, 268, 269, 262), (262, 269, 270, 263), (263, 270, 271, 264), (264, 271, 272, 265), (265, 272, 266, 259), (266, 273, 274, 267), (267, 274, 275, 268), (268, 275, 276, 269), (269, 276, 277, 270), (270, 277, 278, 271), (271, 278, 279, 272), (272, 279, 273, 266), (273, 280, 281, 274), (274, 281, 282, 275), (275, 282, 283, 276), (276, 283, 284, 277), (277, 284, 285, 278), (278, 285, 286, 279), (279, 286, 280, 273), (280, 287, 288, 281), (281, 288, 289, 282), (282, 289, 290, 283), (283, 290, 291, 284), (284, 291, 292, 285), (285, 292, 293, 286), (286, 293, 287, 280), (287, 294, 295, 288), (288, 295, 296, 289), (289, 296, 297, 290), (290, 297, 298, 291), (291, 298, 299, 292), (292, 299, 300, 293), (293, 300, 294, 287), (294, 301, 302, 295), (295, 302, 303, 296), (296, 303, 304, 297), (297, 304, 305, 298), (298, 305, 306, 299), (299, 306, 307, 300), (300, 307, 301, 294), (301, 308, 309, 302), (302, 309, 310, 303), (303, 310, 311, 304), (304, 311, 312, 305), (305, 312, 313, 306), (306, 313, 314, 307), (307, 314, 308, 301), (308, 315, 316, 309), (309, 316, 317, 310), (310, 317, 318, 311), (311, 318, 319, 312), (312, 319, 320, 313), (313, 320, 321, 314), (314, 321, 315, 308), (315, 322, 323, 316), (316, 323, 324, 317), (317, 324, 325, 318), (318, 325, 326, 319), (319, 326, 327, 320), (320, 327, 328, 321), (321, 328, 322, 315), (322, 329, 330, 323), (323, 330, 331, 324), (324, 331, 332, 325), (325, 332, 333, 326), (326, 333, 334, 327), (327, 334, 335, 328), (328, 335, 329, 322), (329, 0, 1, 330), (330, 1, 2, 331), (331, 2, 3, 332), (332, 3, 4, 333), (333, 4, 5, 334), (334, 5, 6, 335), (335, 6, 0, 329)])
_uv = me_torus_001.uv_layers.new(name='UVMap')
_uv.uv.foreach_set('vector', [0.5, 0.5714, 0.5208, 0.5714, 0.5208, 0.7143, 0.5, 0.7143, 0.5, 0.7143, 0.5208, 0.7143, 0.5208, 0.8571, 0.5, 0.8571, 0.5, 0.8571, 0.5208, 0.8571, 0.5208, 1.0, 0.5, 1.0, 0.5, -2.22e-16, 0.5208, -2.22e-16, 0.5208, 0.1429, 0.5, 0.1429, 0.5, 0.1429, 0.5208, 0.1429, 0.5208, 0.2857, 0.5, 0.2857, 0.5, 0.2857, 0.5208, 0.2857, 0.5208, 0.4286, 0.5, 0.4286, 0.5, 0.4286, 0.5208, 0.4286, 0.5208, 0.5714, 0.5, 0.5714, 0.5208, 0.5714, 0.5417, 0.5714, 0.5417, 0.7143, 0.5208, 0.7143, 0.5208, 0.7143, 0.5417, 0.7143, 0.5417, 0.8571, 0.5208, 0.8571, 0.5208, 0.8571, 0.5417, 0.8571, 0.5417, 1.0, 0.5208, 1.0, 0.5208, -2.22e-16, 0.5417, -2.22e-16, 0.5417, 0.1429, 0.5208, 0.1429, 0.5208, 0.1429, 0.5417, 0.1429, 0.5417, 0.2857, 0.5208, 0.2857, 0.5208, 0.2857, 0.5417, 0.2857, 0.5417, 0.4286, 0.5208, 0.4286, 0.5208, 0.4286, 0.5417, 0.4286, 0.5417, 0.5714, 0.5208, 0.5714, 0.5417, 0.5714, 0.5625, 0.5714, 0.5625, 0.7143, 0.5417, 0.7143, 0.5417, 0.7143, 0.5625, 0.7143, 0.5625, 0.8571, 0.5417, 0.8571, 0.5417, 0.8571, 0.5625, 0.8571, 0.5625, 1.0, 0.5417, 1.0, 0.5417, -2.22e-16, 0.5625, -2.22e-16, 0.5625, 0.1429, 0.5417, 0.1429, 0.5417, 0.1429, 0.5625, 0.1429, 0.5625, 0.2857, 0.5417, 0.2857, 0.5417, 0.2857, 0.5625, 0.2857, 0.5625, 0.4286, 0.5417, 0.4286, 0.5417, 0.4286, 0.5625, 0.4286, 0.5625, 0.5714, 0.5417, 0.5714, 0.5625, 0.5714, 0.5833, 0.5714, 0.5833, 0.7143, 0.5625, 0.7143, 0.5625, 0.7143, 0.5833, 0.7143, 0.5833, 0.8571, 0.5625, 0.8571, 0.5625, 0.8571, 0.5833, 0.8571, 0.5833, 1.0, 0.5625, 1.0, 0.5625, -2.22e-16, 0.5833, -2.22e-16, 0.5833, 0.1429, 0.5625, 0.1429, 0.5625, 0.1429, 0.5833, 0.1429, 0.5833, 0.2857, 0.5625, 0.2857, 0.5625, 0.2857, 0.5833, 0.2857, 0.5833, 0.4286, 0.5625, 0.4286, 0.5625, 0.4286, 0.5833, 0.4286, 0.5833, 0.5714, 0.5625, 0.5714, 0.5833, 0.5714, 0.6042, 0.5714, 0.6042, 0.7143, 0.5833, 0.7143, 0.5833, 0.7143, 0.6042, 0.7143, 0.6042, 0.8571, 0.5833, 0.8571, 0.5833, 0.8571, 0.6042, 0.8571, 0.6042, 1.0, 0.5833, 1.0, 0.5833, -2.22e-16, 0.6042, -2.22e-16, 0.6042, 0.1429, 0.5833, 0.1429, 0.5833, 0.1429, 0.6042, 0.1429, 0.6042, 0.2857, 0.5833, 0.2857, 0.5833, 0.2857, 0.6042, 0.2857, 0.6042, 0.4286, 0.5833, 0.4286, 0.5833, 0.4286, 0.6042, 0.4286, 0.6042, 0.5714, 0.5833, 0.5714, 0.6042, 0.5714, 0.625, 0.5714, 0.625, 0.7143, 0.6042, 0.7143, 0.6042, 0.7143, 0.625, 0.7143, 0.625, 0.8571, 0.6042, 0.8571, 0.6042, 0.8571, 0.625, 0.8571, 0.625, 1.0, 0.6042, 1.0, 0.6042, -2.22e-16, 0.625, -2.22e-16, 0.625, 0.1429, 0.6042, 0.1429, 0.6042, 0.1429, 0.625, 0.1429, 0.625, 0.2857, 0.6042, 0.2857, 0.6042, 0.2857, 0.625, 0.2857, 0.625, 0.4286, 0.6042, 0.4286, 0.6042, 0.4286, 0.625, 0.4286, 0.625, 0.5714, 0.6042, 0.5714, 0.625, 0.5714, 0.6458, 0.5714, 0.6458, 0.7143, 0.625, 0.7143, 0.625, 0.7143, 0.6458, 0.7143, 0.6458, 0.8571, 0.625, 0.8571, 0.625, 0.8571, 0.6458, 0.8571, 0.6458, 1.0, 0.625, 1.0, 0.625, -2.22e-16, 0.6458, -2.22e-16, 0.6458, 0.1429, 0.625, 0.1429, 0.625, 0.1429, 0.6458, 0.1429, 0.6458, 0.2857, 0.625, 0.2857, 0.625, 0.2857, 0.6458, 0.2857, 0.6458, 0.4286, 0.625, 0.4286, 0.625, 0.4286, 0.6458, 0.4286, 0.6458, 0.5714, 0.625, 0.5714, 0.6458, 0.5714, 0.6667, 0.5714, 0.6667, 0.7143, 0.6458, 0.7143, 0.6458, 0.7143, 0.6667, 0.7143, 0.6667, 0.8571, 0.6458, 0.8571, 0.6458, 0.8571, 0.6667, 0.8571, 0.6667, 1.0, 0.6458, 1.0, 0.6458, -2.22e-16, 0.6667, -2.22e-16, 0.6667, 0.1429, 0.6458, 0.1429, 0.6458, 0.1429, 0.6667, 0.1429, 0.6667, 0.2857, 0.6458, 0.2857, 0.6458, 0.2857, 0.6667, 0.2857, 0.6667, 0.4286, 0.6458, 0.4286, 0.6458, 0.4286, 0.6667, 0.4286, 0.6667, 0.5714, 0.6458, 0.5714, 0.6667, 0.5714, 0.6875, 0.5714, 0.6875, 0.7143, 0.6667, 0.7143, 0.6667, 0.7143, 0.6875, 0.7143, 0.6875, 0.8571, 0.6667, 0.8571, 0.6667, 0.8571, 0.6875, 0.8571, 0.6875, 1.0, 0.6667, 1.0, 0.6667, -2.22e-16, 0.6875, -2.22e-16, 0.6875, 0.1429, 0.6667, 0.1429, 0.6667, 0.1429, 0.6875, 0.1429, 0.6875, 0.2857, 0.6667, 0.2857, 0.6667, 0.2857, 0.6875, 0.2857, 0.6875, 0.4286, 0.6667, 0.4286, 0.6667, 0.4286, 0.6875, 0.4286, 0.6875, 0.5714, 0.6667, 0.5714, 0.6875, 0.5714, 0.7083, 0.5714, 0.7083, 0.7143, 0.6875, 0.7143, 0.6875, 0.7143, 0.7083, 0.7143, 0.7083, 0.8571, 0.6875, 0.8571, 0.6875, 0.8571, 0.7083, 0.8571, 0.7083, 1.0, 0.6875, 1.0, 0.6875, -2.22e-16, 0.7083, -2.22e-16, 0.7083, 0.1429, 0.6875, 0.1429, 0.6875, 0.1429, 0.7083, 0.1429, 0.7083, 0.2857, 0.6875, 0.2857, 0.6875, 0.2857, 0.7083, 0.2857, 0.7083, 0.4286, 0.6875, 0.4286, 0.6875, 0.4286, 0.7083, 0.4286, 0.7083, 0.5714, 0.6875, 0.5714, 0.7083, 0.5714, 0.7292, 0.5714, 0.7292, 0.7143, 0.7083, 0.7143, 0.7083, 0.7143, 0.7292, 0.7143, 0.7292, 0.8571, 0.7083, 0.8571, 0.7083, 0.8571, 0.7292, 0.8571, 0.7292, 1.0, 0.7083, 1.0, 0.7083, -2.22e-16, 0.7292, -2.22e-16, 0.7292, 0.1429, 0.7083, 0.1429, 0.7083, 0.1429, 0.7292, 0.1429, 0.7292, 0.2857, 0.7083, 0.2857, 0.7083, 0.2857, 0.7292, 0.2857, 0.7292, 0.4286, 0.7083, 0.4286, 0.7083, 0.4286, 0.7292, 0.4286, 0.7292, 0.5714, 0.7083, 0.5714, 0.7292, 0.5714, 0.75, 0.5714, 0.75, 0.7143, 0.7292, 0.7143, 0.7292, 0.7143, 0.75, 0.7143, 0.75, 0.8571, 0.7292, 0.8571, 0.7292, 0.8571, 0.75, 0.8571, 0.75, 1.0, 0.7292, 1.0, 0.7292, -2.22e-16, 0.75, -2.22e-16, 0.75, 0.1429, 0.7292, 0.1429, 0.7292, 0.1429, 0.75, 0.1429, 0.75, 0.2857, 0.7292, 0.2857, 0.7292, 0.2857, 0.75, 0.2857, 0.75, 0.4286, 0.7292, 0.4286, 0.7292, 0.4286, 0.75, 0.4286, 0.75, 0.5714, 0.7292, 0.5714, 0.75, 0.5714, 0.7708, 0.5714, 0.7708, 0.7143, 0.75, 0.7143, 0.75, 0.7143, 0.7708, 0.7143, 0.7708, 0.8571, 0.75, 0.8571, 0.75, 0.8571, 0.7708, 0.8571, 0.7708, 1.0, 0.75, 1.0, 0.75, -2.22e-16, 0.7708, -2.22e-16, 0.7708, 0.1429, 0.75, 0.1429, 0.75, 0.1429, 0.7708, 0.1429, 0.7708, 0.2857, 0.75, 0.2857, 0.75, 0.2857, 0.7708, 0.2857, 0.7708, 0.4286, 0.75, 0.4286, 0.75, 0.4286, 0.7708, 0.4286, 0.7708, 0.5714, 0.75, 0.5714, 0.7708, 0.5714, 0.7917, 0.5714, 0.7917, 0.7143, 0.7708, 0.7143, 0.7708, 0.7143, 0.7917, 0.7143, 0.7917, 0.8571, 0.7708, 0.8571, 0.7708, 0.8571, 0.7917, 0.8571, 0.7917, 1.0, 0.7708, 1.0, 0.7708, -2.22e-16, 0.7917, -2.22e-16, 0.7917, 0.1429, 0.7708, 0.1429, 0.7708, 0.1429, 0.7917, 0.1429, 0.7917, 0.2857, 0.7708, 0.2857, 0.7708, 0.2857, 0.7917, 0.2857, 0.7917, 0.4286, 0.7708, 0.4286, 0.7708, 0.4286, 0.7917, 0.4286, 0.7917, 0.5714, 0.7708, 0.5714, 0.7917, 0.5714, 0.8125, 0.5714, 0.8125, 0.7143, 0.7917, 0.7143, 0.7917, 0.7143, 0.8125, 0.7143, 0.8125, 0.8571, 0.7917, 0.8571, 0.7917, 0.8571, 0.8125, 0.8571, 0.8125, 1.0, 0.7917, 1.0, 0.7917, -2.22e-16, 0.8125, -2.22e-16, 0.8125, 0.1429, 0.7917, 0.1429, 0.7917, 0.1429, 0.8125, 0.1429, 0.8125, 0.2857, 0.7917, 0.2857, 0.7917, 0.2857, 0.8125, 0.2857, 0.8125, 0.4286, 0.7917, 0.4286, 0.7917, 0.4286, 0.8125, 0.4286, 0.8125, 0.5714, 0.7917, 0.5714, 0.8125, 0.5714, 0.8333, 0.5714, 0.8333, 0.7143, 0.8125, 0.7143, 0.8125, 0.7143, 0.8333, 0.7143, 0.8333, 0.8571, 0.8125, 0.8571, 0.8125, 0.8571, 0.8333, 0.8571, 0.8333, 1.0, 0.8125, 1.0, 0.8125, -2.22e-16, 0.8333, -2.22e-16, 0.8333, 0.1429, 0.8125, 0.1429, 0.8125, 0.1429, 0.8333, 0.1429, 0.8333, 0.2857, 0.8125, 0.2857, 0.8125, 0.2857, 0.8333, 0.2857, 0.8333, 0.4286, 0.8125, 0.4286, 0.8125, 0.4286, 0.8333, 0.4286, 0.8333, 0.5714, 0.8125, 0.5714, 0.8333, 0.5714, 0.8542, 0.5714, 0.8542, 0.7143, 0.8333, 0.7143, 0.8333, 0.7143, 0.8542, 0.7143, 0.8542, 0.8571, 0.8333, 0.8571, 0.8333, 0.8571, 0.8542, 0.8571, 0.8542, 1.0, 0.8333, 1.0, 0.8333, -2.22e-16, 0.8542, -2.22e-16, 0.8542, 0.1429, 0.8333, 0.1429, 0.8333, 0.1429, 0.8542, 0.1429, 0.8542, 0.2857, 0.8333, 0.2857, 0.8333, 0.2857, 0.8542, 0.2857, 0.8542, 0.4286, 0.8333, 0.4286, 0.8333, 0.4286, 0.8542, 0.4286, 0.8542, 0.5714, 0.8333, 0.5714, 0.8542, 0.5714, 0.875, 0.5714, 0.875, 0.7143, 0.8542, 0.7143, 0.8542, 0.7143, 0.875, 0.7143, 0.875, 0.8571, 0.8542, 0.8571, 0.8542, 0.8571, 0.875, 0.8571, 0.875, 1.0, 0.8542, 1.0, 0.8542, -2.22e-16, 0.875, -2.22e-16, 0.875, 0.1429, 0.8542, 0.1429, 0.8542, 0.1429, 0.875, 0.1429, 0.875, 0.2857, 0.8542, 0.2857, 0.8542, 0.2857, 0.875, 0.2857, 0.875, 0.4286, 0.8542, 0.4286, 0.8542, 0.4286, 0.875, 0.4286, 0.875, 0.5714, 0.8542, 0.5714, 0.875, 0.5714, 0.8958, 0.5714, 0.8958, 0.7143, 0.875, 0.7143, 0.875, 0.7143, 0.8958, 0.7143, 0.8958, 0.8571, 0.875, 0.8571, 0.875, 0.8571, 0.8958, 0.8571, 0.8958, 1.0, 0.875, 1.0, 0.875, -2.22e-16, 0.8958, -2.22e-16, 0.8958, 0.1429, 0.875, 0.1429, 0.875, 0.1429, 0.8958, 0.1429, 0.8958, 0.2857, 0.875, 0.2857, 0.875, 0.2857, 0.8958, 0.2857, 0.8958, 0.4286, 0.875, 0.4286, 0.875, 0.4286, 0.8958, 0.4286, 0.8958, 0.5714, 0.875, 0.5714, 0.8958, 0.5714, 0.9167, 0.5714, 0.9167, 0.7143, 0.8958, 0.7143, 0.8958, 0.7143, 0.9167, 0.7143, 0.9167, 0.8571, 0.8958, 0.8571, 0.8958, 0.8571, 0.9167, 0.8571, 0.9167, 1.0, 0.8958, 1.0, 0.8958, -2.22e-16, 0.9167, -2.22e-16, 0.9167, 0.1429, 0.8958, 0.1429, 0.8958, 0.1429, 0.9167, 0.1429, 0.9167, 0.2857, 0.8958, 0.2857, 0.8958, 0.2857, 0.9167, 0.2857, 0.9167, 0.4286, 0.8958, 0.4286, 0.8958, 0.4286, 0.9167, 0.4286, 0.9167, 0.5714, 0.8958, 0.5714, 0.9167, 0.5714, 0.9375, 0.5714, 0.9375, 0.7143, 0.9167, 0.7143, 0.9167, 0.7143, 0.9375, 0.7143, 0.9375, 0.8571, 0.9167, 0.8571, 0.9167, 0.8571, 0.9375, 0.8571, 0.9375, 1.0, 0.9167, 1.0, 0.9167, -2.22e-16, 0.9375, -2.22e-16, 0.9375, 0.1429, 0.9167, 0.1429, 0.9167, 0.1429, 0.9375, 0.1429, 0.9375, 0.2857, 0.9167, 0.2857, 0.9167, 0.2857, 0.9375, 0.2857, 0.9375, 0.4286, 0.9167, 0.4286, 0.9167, 0.4286, 0.9375, 0.4286, 0.9375, 0.5714, 0.9167, 0.5714, 0.9375, 0.5714, 0.9583, 0.5714, 0.9583, 0.7143, 0.9375, 0.7143, 0.9375, 0.7143, 0.9583, 0.7143, 0.9583, 0.8571, 0.9375, 0.8571, 0.9375, 0.8571, 0.9583, 0.8571, 0.9583, 1.0, 0.9375, 1.0, 0.9375, -2.22e-16, 0.9583, -2.22e-16, 0.9583, 0.1429, 0.9375, 0.1429, 0.9375, 0.1429, 0.9583, 0.1429, 0.9583, 0.2857, 0.9375, 0.2857, 0.9375, 0.2857, 0.9583, 0.2857, 0.9583, 0.4286, 0.9375, 0.4286, 0.9375, 0.4286, 0.9583, 0.4286, 0.9583, 0.5714, 0.9375, 0.5714, 0.9583, 0.5714, 0.9792, 0.5714, 0.9792, 0.7143, 0.9583, 0.7143, 0.9583, 0.7143, 0.9792, 0.7143, 0.9792, 0.8571, 0.9583, 0.8571, 0.9583, 0.8571, 0.9792, 0.8571, 0.9792, 1.0, 0.9583, 1.0, 0.9583, -2.22e-16, 0.9792, -2.22e-16, 0.9792, 0.1429, 0.9583, 0.1429, 0.9583, 0.1429, 0.9792, 0.1429, 0.9792, 0.2857, 0.9583, 0.2857, 0.9583, 0.2857, 0.9792, 0.2857, 0.9792, 0.4286, 0.9583, 0.4286, 0.9583, 0.4286, 0.9792, 0.4286, 0.9792, 0.5714, 0.9583, 0.5714, 0.9792, 0.5714, 1.0, 0.5714, 1.0, 0.7143, 0.9792, 0.7143, 0.9792, 0.7143, 1.0, 0.7143, 1.0, 0.8571, 0.9792, 0.8571, 0.9792, 0.8571, 1.0, 0.8571, 1.0, 1.0, 0.9792, 1.0, 0.9792, -2.22e-16, 1.0, -2.22e-16, 1.0, 0.1429, 0.9792, 0.1429, 0.9792, 0.1429, 1.0, 0.1429, 1.0, 0.2857, 0.9792, 0.2857, 0.9792, 0.2857, 1.0, 0.2857, 1.0, 0.4286, 0.9792, 0.4286, 0.9792, 0.4286, 1.0, 0.4286, 1.0, 0.5714, 0.9792, 0.5714, 8.882e-16, 0.5714, 0.02083, 0.5714, 0.02083, 0.7143, 8.882e-16, 0.7143, 8.882e-16, 0.7143, 0.02083, 0.7143, 0.02083, 0.8571, 8.882e-16, 0.8571, 8.882e-16, 0.8571, 0.02083, 0.8571, 0.02083, 1.0, 8.882e-16, 1.0, 8.882e-16, -2.22e-16, 0.02083, -2.22e-16, 0.02083, 0.1429, 8.882e-16, 0.1429, 8.882e-16, 0.1429, 0.02083, 0.1429, 0.02083, 0.2857, 8.882e-16, 0.2857, 8.882e-16, 0.2857, 0.02083, 0.2857, 0.02083, 0.4286, 8.882e-16, 0.4286, 8.882e-16, 0.4286, 0.02083, 0.4286, 0.02083, 0.5714, 8.882e-16, 0.5714, 0.02083, 0.5714, 0.04167, 0.5714, 0.04167, 0.7143, 0.02083, 0.7143, 0.02083, 0.7143, 0.04167, 0.7143, 0.04167, 0.8571, 0.02083, 0.8571, 0.02083, 0.8571, 0.04167, 0.8571, 0.04167, 1.0, 0.02083, 1.0, 0.02083, -2.22e-16, 0.04167, -2.22e-16, 0.04167, 0.1429, 0.02083, 0.1429, 0.02083, 0.1429, 0.04167, 0.1429, 0.04167, 0.2857, 0.02083, 0.2857, 0.02083, 0.2857, 0.04167, 0.2857, 0.04167, 0.4286, 0.02083, 0.4286, 0.02083, 0.4286, 0.04167, 0.4286, 0.04167, 0.5714, 0.02083, 0.5714, 0.04167, 0.5714, 0.0625, 0.5714, 0.0625, 0.7143, 0.04167, 0.7143, 0.04167, 0.7143, 0.0625, 0.7143, 0.0625, 0.8571, 0.04167, 0.8571, 0.04167, 0.8571, 0.0625, 0.8571, 0.0625, 1.0, 0.04167, 1.0, 0.04167, -2.22e-16, 0.0625, -2.22e-16, 0.0625, 0.1429, 0.04167, 0.1429, 0.04167, 0.1429, 0.0625, 0.1429, 0.0625, 0.2857, 0.04167, 0.2857, 0.04167, 0.2857, 0.0625, 0.2857, 0.0625, 0.4286, 0.04167, 0.4286, 0.04167, 0.4286, 0.0625, 0.4286, 0.0625, 0.5714, 0.04167, 0.5714, 0.0625, 0.5714, 0.08333, 0.5714, 0.08333, 0.7143, 0.0625, 0.7143, 0.0625, 0.7143, 0.08333, 0.7143, 0.08333, 0.8571, 0.0625, 0.8571, 0.0625, 0.8571, 0.08333, 0.8571, 0.08333, 1.0, 0.0625, 1.0, 0.0625, -2.22e-16, 0.08333, -2.22e-16, 0.08333, 0.1429, 0.0625, 0.1429, 0.0625, 0.1429, 0.08333, 0.1429, 0.08333, 0.2857, 0.0625, 0.2857, 0.0625, 0.2857, 0.08333, 0.2857, 0.08333, 0.4286, 0.0625, 0.4286, 0.0625, 0.4286, 0.08333, 0.4286, 0.08333, 0.5714, 0.0625, 0.5714, 0.08333, 0.5714, 0.1042, 0.5714, 0.1042, 0.7143, 0.08333, 0.7143, 0.08333, 0.7143, 0.1042, 0.7143, 0.1042, 0.8571, 0.08333, 0.8571, 0.08333, 0.8571, 0.1042, 0.8571, 0.1042, 1.0, 0.08333, 1.0, 0.08333, -2.22e-16, 0.1042, -2.22e-16, 0.1042, 0.1429, 0.08333, 0.1429, 0.08333, 0.1429, 0.1042, 0.1429, 0.1042, 0.2857, 0.08333, 0.2857, 0.08333, 0.2857, 0.1042, 0.2857, 0.1042, 0.4286, 0.08333, 0.4286, 0.08333, 0.4286, 0.1042, 0.4286, 0.1042, 0.5714, 0.08333, 0.5714, 0.1042, 0.5714, 0.125, 0.5714, 0.125, 0.7143, 0.1042, 0.7143, 0.1042, 0.7143, 0.125, 0.7143, 0.125, 0.8571, 0.1042, 0.8571, 0.1042, 0.8571, 0.125, 0.8571, 0.125, 1.0, 0.1042, 1.0, 0.1042, -2.22e-16, 0.125, -2.22e-16, 0.125, 0.1429, 0.1042, 0.1429, 0.1042, 0.1429, 0.125, 0.1429, 0.125, 0.2857, 0.1042, 0.2857, 0.1042, 0.2857, 0.125, 0.2857, 0.125, 0.4286, 0.1042, 0.4286, 0.1042, 0.4286, 0.125, 0.4286, 0.125, 0.5714, 0.1042, 0.5714, 0.125, 0.5714, 0.1458, 0.5714, 0.1458, 0.7143, 0.125, 0.7143, 0.125, 0.7143, 0.1458, 0.7143, 0.1458, 0.8571, 0.125, 0.8571, 0.125, 0.8571, 0.1458, 0.8571, 0.1458, 1.0, 0.125, 1.0, 0.125, -2.22e-16, 0.1458, -2.22e-16, 0.1458, 0.1429, 0.125, 0.1429, 0.125, 0.1429, 0.1458, 0.1429, 0.1458, 0.2857, 0.125, 0.2857, 0.125, 0.2857, 0.1458, 0.2857, 0.1458, 0.4286, 0.125, 0.4286, 0.125, 0.4286, 0.1458, 0.4286, 0.1458, 0.5714, 0.125, 0.5714, 0.1458, 0.5714, 0.1667, 0.5714, 0.1667, 0.7143, 0.1458, 0.7143, 0.1458, 0.7143, 0.1667, 0.7143, 0.1667, 0.8571, 0.1458, 0.8571, 0.1458, 0.8571, 0.1667, 0.8571, 0.1667, 1.0, 0.1458, 1.0, 0.1458, -2.22e-16, 0.1667, -2.22e-16, 0.1667, 0.1429, 0.1458, 0.1429, 0.1458, 0.1429, 0.1667, 0.1429, 0.1667, 0.2857, 0.1458, 0.2857, 0.1458, 0.2857, 0.1667, 0.2857, 0.1667, 0.4286, 0.1458, 0.4286, 0.1458, 0.4286, 0.1667, 0.4286, 0.1667, 0.5714, 0.1458, 0.5714, 0.1667, 0.5714, 0.1875, 0.5714, 0.1875, 0.7143, 0.1667, 0.7143, 0.1667, 0.7143, 0.1875, 0.7143, 0.1875, 0.8571, 0.1667, 0.8571, 0.1667, 0.8571, 0.1875, 0.8571, 0.1875, 1.0, 0.1667, 1.0, 0.1667, -2.22e-16, 0.1875, -2.22e-16, 0.1875, 0.1429, 0.1667, 0.1429, 0.1667, 0.1429, 0.1875, 0.1429, 0.1875, 0.2857, 0.1667, 0.2857, 0.1667, 0.2857, 0.1875, 0.2857, 0.1875, 0.4286, 0.1667, 0.4286, 0.1667, 0.4286, 0.1875, 0.4286, 0.1875, 0.5714, 0.1667, 0.5714, 0.1875, 0.5714, 0.2083, 0.5714, 0.2083, 0.7143, 0.1875, 0.7143, 0.1875, 0.7143, 0.2083, 0.7143, 0.2083, 0.8571, 0.1875, 0.8571, 0.1875, 0.8571, 0.2083, 0.8571, 0.2083, 1.0, 0.1875, 1.0, 0.1875, -2.22e-16, 0.2083, -2.22e-16, 0.2083, 0.1429, 0.1875, 0.1429, 0.1875, 0.1429, 0.2083, 0.1429, 0.2083, 0.2857, 0.1875, 0.2857, 0.1875, 0.2857, 0.2083, 0.2857, 0.2083, 0.4286, 0.1875, 0.4286, 0.1875, 0.4286, 0.2083, 0.4286, 0.2083, 0.5714, 0.1875, 0.5714, 0.2083, 0.5714, 0.2292, 0.5714, 0.2292, 0.7143, 0.2083, 0.7143, 0.2083, 0.7143, 0.2292, 0.7143, 0.2292, 0.8571, 0.2083, 0.8571, 0.2083, 0.8571, 0.2292, 0.8571, 0.2292, 1.0, 0.2083, 1.0, 0.2083, -2.22e-16, 0.2292, -2.22e-16, 0.2292, 0.1429, 0.2083, 0.1429, 0.2083, 0.1429, 0.2292, 0.1429, 0.2292, 0.2857, 0.2083, 0.2857, 0.2083, 0.2857, 0.2292, 0.2857, 0.2292, 0.4286, 0.2083, 0.4286, 0.2083, 0.4286, 0.2292, 0.4286, 0.2292, 0.5714, 0.2083, 0.5714, 0.2292, 0.5714, 0.25, 0.5714, 0.25, 0.7143, 0.2292, 0.7143, 0.2292, 0.7143, 0.25, 0.7143, 0.25, 0.8571, 0.2292, 0.8571, 0.2292, 0.8571, 0.25, 0.8571, 0.25, 1.0, 0.2292, 1.0, 0.2292, -2.22e-16, 0.25, -2.22e-16, 0.25, 0.1429, 0.2292, 0.1429, 0.2292, 0.1429, 0.25, 0.1429, 0.25, 0.2857, 0.2292, 0.2857, 0.2292, 0.2857, 0.25, 0.2857, 0.25, 0.4286, 0.2292, 0.4286, 0.2292, 0.4286, 0.25, 0.4286, 0.25, 0.5714, 0.2292, 0.5714, 0.25, 0.5714, 0.2708, 0.5714, 0.2708, 0.7143, 0.25, 0.7143, 0.25, 0.7143, 0.2708, 0.7143, 0.2708, 0.8571, 0.25, 0.8571, 0.25, 0.8571, 0.2708, 0.8571, 0.2708, 1.0, 0.25, 1.0, 0.25, -2.22e-16, 0.2708, -2.22e-16, 0.2708, 0.1429, 0.25, 0.1429, 0.25, 0.1429, 0.2708, 0.1429, 0.2708, 0.2857, 0.25, 0.2857, 0.25, 0.2857, 0.2708, 0.2857, 0.2708, 0.4286, 0.25, 0.4286, 0.25, 0.4286, 0.2708, 0.4286, 0.2708, 0.5714, 0.25, 0.5714, 0.2708, 0.5714, 0.2917, 0.5714, 0.2917, 0.7143, 0.2708, 0.7143, 0.2708, 0.7143, 0.2917, 0.7143, 0.2917, 0.8571, 0.2708, 0.8571, 0.2708, 0.8571, 0.2917, 0.8571, 0.2917, 1.0, 0.2708, 1.0, 0.2708, -2.22e-16, 0.2917, -2.22e-16, 0.2917, 0.1429, 0.2708, 0.1429, 0.2708, 0.1429, 0.2917, 0.1429, 0.2917, 0.2857, 0.2708, 0.2857, 0.2708, 0.2857, 0.2917, 0.2857, 0.2917, 0.4286, 0.2708, 0.4286, 0.2708, 0.4286, 0.2917, 0.4286, 0.2917, 0.5714, 0.2708, 0.5714, 0.2917, 0.5714, 0.3125, 0.5714, 0.3125, 0.7143, 0.2917, 0.7143, 0.2917, 0.7143, 0.3125, 0.7143, 0.3125, 0.8571, 0.2917, 0.8571, 0.2917, 0.8571, 0.3125, 0.8571, 0.3125, 1.0, 0.2917, 1.0, 0.2917, -2.22e-16, 0.3125, -2.22e-16, 0.3125, 0.1429, 0.2917, 0.1429, 0.2917, 0.1429, 0.3125, 0.1429, 0.3125, 0.2857, 0.2917, 0.2857, 0.2917, 0.2857, 0.3125, 0.2857, 0.3125, 0.4286, 0.2917, 0.4286, 0.2917, 0.4286, 0.3125, 0.4286, 0.3125, 0.5714, 0.2917, 0.5714, 0.3125, 0.5714, 0.3333, 0.5714, 0.3333, 0.7143, 0.3125, 0.7143, 0.3125, 0.7143, 0.3333, 0.7143, 0.3333, 0.8571, 0.3125, 0.8571, 0.3125, 0.8571, 0.3333, 0.8571, 0.3333, 1.0, 0.3125, 1.0, 0.3125, -2.22e-16, 0.3333, -2.22e-16, 0.3333, 0.1429, 0.3125, 0.1429, 0.3125, 0.1429, 0.3333, 0.1429, 0.3333, 0.2857, 0.3125, 0.2857, 0.3125, 0.2857, 0.3333, 0.2857, 0.3333, 0.4286, 0.3125, 0.4286, 0.3125, 0.4286, 0.3333, 0.4286, 0.3333, 0.5714, 0.3125, 0.5714, 0.3333, 0.5714, 0.3542, 0.5714, 0.3542, 0.7143, 0.3333, 0.7143, 0.3333, 0.7143, 0.3542, 0.7143, 0.3542, 0.8571, 0.3333, 0.8571, 0.3333, 0.8571, 0.3542, 0.8571, 0.3542, 1.0, 0.3333, 1.0, 0.3333, -2.22e-16, 0.3542, -2.22e-16, 0.3542, 0.1429, 0.3333, 0.1429, 0.3333, 0.1429, 0.3542, 0.1429, 0.3542, 0.2857, 0.3333, 0.2857, 0.3333, 0.2857, 0.3542, 0.2857, 0.3542, 0.4286, 0.3333, 0.4286, 0.3333, 0.4286, 0.3542, 0.4286, 0.3542, 0.5714, 0.3333, 0.5714, 0.3542, 0.5714, 0.375, 0.5714, 0.375, 0.7143, 0.3542, 0.7143, 0.3542, 0.7143, 0.375, 0.7143, 0.375, 0.8571, 0.3542, 0.8571, 0.3542, 0.8571, 0.375, 0.8571, 0.375, 1.0, 0.3542, 1.0, 0.3542, -2.22e-16, 0.375, -2.22e-16, 0.375, 0.1429, 0.3542, 0.1429, 0.3542, 0.1429, 0.375, 0.1429, 0.375, 0.2857, 0.3542, 0.2857, 0.3542, 0.2857, 0.375, 0.2857, 0.375, 0.4286, 0.3542, 0.4286, 0.3542, 0.4286, 0.375, 0.4286, 0.375, 0.5714, 0.3542, 0.5714, 0.375, 0.5714, 0.3958, 0.5714, 0.3958, 0.7143, 0.375, 0.7143, 0.375, 0.7143, 0.3958, 0.7143, 0.3958, 0.8571, 0.375, 0.8571, 0.375, 0.8571, 0.3958, 0.8571, 0.3958, 1.0, 0.375, 1.0, 0.375, -2.22e-16, 0.3958, -2.22e-16, 0.3958, 0.1429, 0.375, 0.1429, 0.375, 0.1429, 0.3958, 0.1429, 0.3958, 0.2857, 0.375, 0.2857, 0.375, 0.2857, 0.3958, 0.2857, 0.3958, 0.4286, 0.375, 0.4286, 0.375, 0.4286, 0.3958, 0.4286, 0.3958, 0.5714, 0.375, 0.5714, 0.3958, 0.5714, 0.4167, 0.5714, 0.4167, 0.7143, 0.3958, 0.7143, 0.3958, 0.7143, 0.4167, 0.7143, 0.4167, 0.8571, 0.3958, 0.8571, 0.3958, 0.8571, 0.4167, 0.8571, 0.4167, 1.0, 0.3958, 1.0, 0.3958, -2.22e-16, 0.4167, -2.22e-16, 0.4167, 0.1429, 0.3958, 0.1429, 0.3958, 0.1429, 0.4167, 0.1429, 0.4167, 0.2857, 0.3958, 0.2857, 0.3958, 0.2857, 0.4167, 0.2857, 0.4167, 0.4286, 0.3958, 0.4286, 0.3958, 0.4286, 0.4167, 0.4286, 0.4167, 0.5714, 0.3958, 0.5714, 0.4167, 0.5714, 0.4375, 0.5714, 0.4375, 0.7143, 0.4167, 0.7143, 0.4167, 0.7143, 0.4375, 0.7143, 0.4375, 0.8571, 0.4167, 0.8571, 0.4167, 0.8571, 0.4375, 0.8571, 0.4375, 1.0, 0.4167, 1.0, 0.4167, -2.22e-16, 0.4375, -2.22e-16, 0.4375, 0.1429, 0.4167, 0.1429, 0.4167, 0.1429, 0.4375, 0.1429, 0.4375, 0.2857, 0.4167, 0.2857, 0.4167, 0.2857, 0.4375, 0.2857, 0.4375, 0.4286, 0.4167, 0.4286, 0.4167, 0.4286, 0.4375, 0.4286, 0.4375, 0.5714, 0.4167, 0.5714, 0.4375, 0.5714, 0.4583, 0.5714, 0.4583, 0.7143, 0.4375, 0.7143, 0.4375, 0.7143, 0.4583, 0.7143, 0.4583, 0.8571, 0.4375, 0.8571, 0.4375, 0.8571, 0.4583, 0.8571, 0.4583, 1.0, 0.4375, 1.0, 0.4375, -2.22e-16, 0.4583, -2.22e-16, 0.4583, 0.1429, 0.4375, 0.1429, 0.4375, 0.1429, 0.4583, 0.1429, 0.4583, 0.2857, 0.4375, 0.2857, 0.4375, 0.2857, 0.4583, 0.2857, 0.4583, 0.4286, 0.4375, 0.4286, 0.4375, 0.4286, 0.4583, 0.4286, 0.4583, 0.5714, 0.4375, 0.5714, 0.4583, 0.5714, 0.4792, 0.5714, 0.4792, 0.7143, 0.4583, 0.7143, 0.4583, 0.7143, 0.4792, 0.7143, 0.4792, 0.8571, 0.4583, 0.8571, 0.4583, 0.8571, 0.4792, 0.8571, 0.4792, 1.0, 0.4583, 1.0, 0.4583, -2.22e-16, 0.4792, -2.22e-16, 0.4792, 0.1429, 0.4583, 0.1429, 0.4583, 0.1429, 0.4792, 0.1429, 0.4792, 0.2857, 0.4583, 0.2857, 0.4583, 0.2857, 0.4792, 0.2857, 0.4792, 0.4286, 0.4583, 0.4286, 0.4583, 0.4286, 0.4792, 0.4286, 0.4792, 0.5714, 0.4583, 0.5714, 0.4792, 0.5714, 0.5, 0.5714, 0.5, 0.7143, 0.4792, 0.7143, 0.4792, 0.7143, 0.5, 0.7143, 0.5, 0.8571, 0.4792, 0.8571, 0.4792, 0.8571, 0.5, 0.8571, 0.5, 1.0, 0.4792, 1.0, 0.4792, -2.22e-16, 0.5, -2.22e-16, 0.5, 0.1429, 0.4792, 0.1429, 0.4792, 0.1429, 0.5, 0.1429, 0.5, 0.2857, 0.4792, 0.2857, 0.4792, 0.2857, 0.5, 0.2857, 0.5, 0.4286, 0.4792, 0.4286, 0.4792, 0.4286, 0.5, 0.4286, 0.5, 0.5714, 0.4792, 0.5714])
me_torus_001.materials.append(mat_mat_handle_pivot)
me_torus_001.update()
me_cube_001 = bpy.data.meshes.new('Cube.001')
me_cube_001.from_pydata([(-0.05, -0.03437, -0.00362), (-0.05, -0.03437, 0.00362), (-0.05, -0.002, -0.002066), (-0.05, -0.002, 0.002066), (0.03514, -0.03107, -0.002149), (0.03514, -0.03107, 0.002149), (0.03531, -0.01521, -0.002066), (0.03531, -0.01521, 0.002066), (-0.04092, -0.01488, -0.00362), (-0.04092, -0.01488, 0.00362), (0.04059, -0.02545, -0.001604), (0.04059, -0.02545, 0.001604), (-0.05, -0.005882, 0.00362), (0.03943, -0.02206, -0.001604), (-0.05, -0.005882, -0.00362), (0.03943, -0.02206, 0.001604), (-0.04109, -0.02273, -0.00362), (0.03943, -0.02768, 0.001604), (-0.04109, -0.02273, 0.00362), (0.03943, -0.02768, -0.001604), (0.0001656, -0.005962, -0.002066), (0.0001656, -0.005962, 0.002066), (0.0001656, -0.03437, -0.002703), (0.0001656, -0.03437, 0.002703), (-0.000293, -0.02103, 0.001851), (-0.000293, -0.02103, -0.001851), (0.0001656, -0.01381, -0.00362), (0.0001656, -0.01381, 0.00362), (0.0001656, -0.02801, 0.00362), (0.0001656, -0.02801, -0.00362), (-0.02492, -0.00299, -0.002066), (-0.02492, -0.0281, 0.002703), (-0.02492, -0.01571, -0.001851), (-0.02492, -0.01216, -0.00362), (-0.02492, -0.01976, -0.00362), (-0.02492, -0.00299, 0.002066), (-0.02492, -0.0281, -0.002703), (-0.02492, -0.01571, 0.001851), (-0.02492, -0.01216, 0.00362), (-0.02492, -0.01976, 0.00362), (0.02508, -0.01174, 0.002066), (0.02508, -0.03503, -0.002703), (0.0252, -0.0231, 0.001851), (0.02508, -0.01843, 0.00362), (0.02508, -0.02784, 0.00362), (0.02508, -0.01174, -0.002066), (0.02508, -0.03503, 0.002703), (0.0252, -0.0231, -0.001851), (0.02508, -0.01843, -0.00362), (0.02508, -0.02784, -0.00362), (-0.01238, -0.004476, 0.002066), (-0.01238, -0.02991, -0.002703), (-0.01238, -0.01748, 0.001851), (-0.01238, -0.01249, 0.00362), (-0.01238, -0.02273, 0.00362), (-0.01238, -0.004476, -0.002066), (-0.01238, -0.02991, 0.002703), (-0.01238, -0.01748, -0.001851), (-0.01238, -0.01249, -0.00362), (-0.01238, -0.02273, -0.00362), (-0.03729, -0.002, -0.002066), (-0.03729, -0.03123, 0.002703), (-0.03696, -0.01538, -0.00362), (-0.03729, -0.01199, -0.00362), (-0.03597, -0.0181, -0.00362), (-0.03729, -0.002, 0.002066), (-0.03729, -0.03123, -0.002703), (-0.03696, -0.01538, 0.00362), (-0.03729, -0.01199, 0.00362), (-0.03597, -0.0181, 0.00362), (0.03094, -0.01372, 0.002066), (0.03094, -0.03453, -0.002703), (0.03259, -0.0238, 0.00362), (0.03094, -0.02057, 0.00362), (0.03094, -0.02699, 0.00362), (0.03094, -0.01372, -0.002066), (0.03094, -0.03453, 0.002703), (0.03259, -0.0238, -0.00362), (0.03094, -0.02057, -0.00362), (0.03094, -0.02699, -0.00362), (0.01262, -0.008438, -0.002066), (0.01262, -0.03569, 0.002703), (0.01274, -0.02229, -0.001851), (0.01262, -0.01579, -0.00362), (0.01262, -0.02983, -0.00362), (0.01262, -0.008438, 0.002066), (0.01262, -0.03569, -0.002703), (0.01274, -0.02229, 0.001851), (0.01262, -0.01579, 0.00362), (0.01262, -0.02983, 0.00362), (-0.03729, -0.03123, 0.002703), (-0.03729, -0.03123, -0.002703), (-0.0311, -0.002495, 0.002066), (-0.0311, -0.02834, -0.002703), (-0.03094, -0.01554, 0.001851), (-0.0311, -0.01207, 0.00362), (-0.03044, -0.01893, 0.00362), (-0.0311, -0.002495, -0.002066), (-0.0311, -0.02834, 0.002703), (-0.03094, -0.01554, -0.001851), (-0.0311, -0.01207, -0.00362), (-0.03044, -0.01893, -0.00362), (-0.04365, -0.002, -0.002066), (-0.04365, -0.03099, 0.00362), (-0.03894, -0.01513, -0.00362), (-0.04365, -0.008936, -0.00362), (-0.03853, -0.02042, -0.00362), (-0.04365, -0.002, 0.002066), (-0.04365, -0.03099, -0.00362), (-0.03894, -0.01513, 0.00362), (-0.04365, -0.008936, 0.00362), (-0.03853, -0.02042, 0.00362), (-0.006105, -0.005219, 0.002066), (-0.006105, -0.03189, -0.002703), (-0.006334, -0.01908, 0.001851), (-0.006105, -0.01315, 0.00362), (-0.006105, -0.02548, 0.00362), (-0.006105, -0.005219, -0.002066), (-0.006105, -0.03189, 0.002703), (-0.006334, -0.01908, -0.001851), (-0.006105, -0.01315, -0.00362), (-0.006105, -0.02548, -0.00362), (0.003922, -0.006573, -0.002066), (0.003922, -0.03593, 0.002703), (0.004036, -0.02195, -0.001851), (0.003922, -0.01416, -0.00362), (0.004417, -0.03025, -0.00362), (0.003922, -0.006573, 0.002066), (0.003922, -0.03593, -0.002703), (0.004036, -0.02195, 0.001851), (0.003922, -0.01416, 0.00362), (0.004417, -0.03025, 0.00362), (-0.04551, -0.0285, -0.00362), (0.03731, -0.02936, 0.001951), (-0.04551, -0.0285, 0.00362), (0.03731, -0.02936, -0.001951), (0.0001656, -0.03116, 0.00362), (0.0001656, -0.03116, -0.00362), (-0.02492, -0.02389, -0.00362), (-0.02492, -0.02389, 0.00362), (0.02508, -0.03141, 0.00362), (0.02508, -0.03141, -0.00362), (-0.01238, -0.02629, 0.00362), (-0.01238, -0.02629, -0.00362), (-0.03663, -0.02462, -0.00362), (-0.03663, -0.02462, 0.00362), (0.03094, -0.03073, 0.00362), (0.03094, -0.03073, -0.00362), (0.01262, -0.03273, -0.00362), (0.01262, -0.03273, 0.00362), (-0.03077, -0.0236, 0.00362), (-0.03077, -0.0236, -0.00362), (-0.04107, -0.02566, -0.00362), (-0.04107, -0.02566, 0.00362), (-0.006105, -0.02866, 0.00362), (-0.006105, -0.02866, -0.00362), (0.004171, -0.03307, -0.00362), (0.004171, -0.03307, 0.00362), (-0.05, -0.003941, 0.00362), (0.03737, -0.01863, -0.001604), (-0.05, -0.003941, -0.00362), (0.03737, -0.01863, 0.001604), (0.0001656, -0.009884, 0.00362), (0.0001656, -0.009884, -0.00362), (-0.02492, -0.007573, -0.00362), (-0.02492, -0.007573, 0.00362), (0.02508, -0.01508, 0.00362), (0.02508, -0.01508, -0.00362), (-0.01238, -0.008481, 0.00362), (-0.01238, -0.008481, -0.00362), (-0.03729, -0.006995, -0.00362), (-0.03729, -0.006995, 0.00362), (0.03094, -0.01715, 0.00362), (0.03094, -0.01715, -0.00362), (0.01262, -0.01211, -0.00362), (0.01262, -0.01211, 0.00362), (-0.0311, -0.007284, 0.00362), (-0.0311, -0.007284, -0.00362), (-0.04365, -0.005468, -0.00362), (-0.04365, -0.005468, 0.00362), (-0.006105, -0.009183, 0.00362), (-0.006105, -0.009183, -0.00362), (0.003922, -0.01037, -0.00362), (0.003922, -0.01037, 0.00362), (0.03312, -0.01446, 0.002066), (0.03304, -0.0328, -0.002414), (0.03659, -0.02462, 0.00362), (0.03519, -0.02132, 0.00362), (0.03519, -0.02734, 0.00362), (0.03312, -0.01446, -0.002066), (0.03304, -0.0328, 0.002414), (0.03659, -0.02462, -0.00362), (0.03519, -0.02132, -0.00362), (0.03519, -0.02734, -0.00362), (0.03412, -0.03005, 0.00362), (0.03412, -0.03005, -0.00362), (0.03415, -0.01789, 0.00362), (0.03415, -0.01789, -0.00362)], [(90, 91)], [(160, 158, 3, 2), (189, 184, 7, 6), (135, 133, 5, 4), (108, 103, 1, 0), (195, 135, 4, 185), (153, 134, 1, 103), (110, 12, 9, 109), (192, 13, 10, 191), (13, 15, 11, 10), (16, 18, 9, 8), (159, 161, 15, 13), (197, 159, 13, 192), (179, 158, 12, 110), (8, 9, 12, 14), (132, 134, 18, 16), (109, 9, 18, 111), (191, 10, 19, 193), (10, 11, 17, 19), (119, 25, 29, 121), (129, 24, 28, 131), (183, 162, 27, 130), (181, 163, 26, 120), (120, 26, 25, 119), (130, 27, 24, 129), (157, 136, 23, 123), (155, 137, 22, 113), (128, 123, 23, 22), (117, 112, 21, 20), (97, 92, 35, 30), (151, 138, 36, 93), (100, 33, 32, 99), (177, 164, 33, 100), (99, 32, 34, 101), (52, 37, 39, 54), (168, 165, 38, 53), (53, 38, 37, 52), (142, 139, 31, 56), (51, 56, 31, 36), (71, 76, 46, 41), (146, 140, 46, 76), (73, 43, 42, 72), (172, 166, 43, 73), (72, 42, 44, 74), (82, 47, 49, 84), (174, 167, 48, 83), (83, 48, 47, 82), (148, 141, 41, 86), (80, 85, 40, 45), (113, 118, 56, 51), (154, 142, 56, 118), (115, 53, 52, 114), (180, 168, 53, 115), (114, 52, 54, 116), (30, 35, 50, 55), (138, 143, 51, 36), (33, 58, 57, 32), (164, 169, 58, 33), (32, 57, 59, 34), (104, 62, 64, 106), (178, 170, 63, 105), (105, 63, 62, 104), (152, 144, 66, 108), (102, 107, 65, 60), (94, 67, 69, 96), (176, 171, 68, 95), (95, 68, 67, 94), (150, 145, 61, 98), (93, 98, 61, 66), (186, 72, 74, 188), (196, 172, 73, 187), (187, 73, 72, 186), (194, 146, 76, 190), (185, 190, 76, 71), (47, 77, 79, 49), (167, 173, 78, 48), (48, 78, 77, 47), (141, 147, 71, 41), (45, 40, 70, 75), (122, 127, 85, 80), (156, 148, 86, 128), (125, 83, 82, 124), (182, 174, 83, 125), (124, 82, 84, 126), (41, 46, 81, 86), (140, 149, 81, 46), (43, 88, 87, 42), (166, 175, 88, 43), (42, 87, 89, 44), (36, 31, 98, 93), (139, 150, 98, 31), (38, 95, 94, 37), (165, 176, 95, 38), (37, 94, 96, 39), (62, 99, 101, 64), (170, 177, 100, 63), (63, 100, 99, 62), (144, 151, 93, 66), (60, 65, 92, 97), (2, 3, 107, 102), (132, 152, 108, 0), (14, 105, 104, 8), (160, 178, 105, 14), (8, 104, 106, 16), (67, 109, 111, 69), (171, 179, 110, 68), (68, 110, 109, 67), (145, 153, 103, 61), (66, 61, 103, 108), (24, 114, 116, 28), (162, 180, 115, 27), (27, 115, 114, 24), (136, 154, 118, 23), (22, 23, 118, 113), (55, 50, 112, 117), (143, 155, 113, 51), (58, 120, 119, 57), (169, 181, 120, 58), (57, 119, 121, 59), (25, 124, 126, 29), (163, 182, 125, 26), (26, 125, 124, 25), (137, 156, 128, 22), (20, 21, 127, 122), (86, 81, 123, 128), (149, 157, 123, 81), (88, 130, 129, 87), (175, 183, 130, 88), (87, 129, 131, 89), (89, 131, 157, 149), (29, 126, 156, 137), (59, 121, 155, 143), (28, 116, 154, 136), (69, 111, 153, 145), (16, 106, 152, 132), (64, 101, 151, 144), (39, 96, 150, 139), (44, 89, 149, 140), (126, 84, 148, 156), (49, 79, 147, 141), (188, 74, 146, 194), (96, 69, 145, 150), (106, 64, 144, 152), (34, 59, 143, 138), (116, 54, 142, 154), (84, 49, 141, 148), (74, 44, 140, 146), (54, 39, 139, 142), (101, 34, 138, 151), (121, 29, 137, 155), (131, 28, 136, 157), (0, 1, 134, 132), (111, 18, 134, 153), (193, 19, 135, 195), (19, 17, 133, 135), (85, 127, 183, 175), (20, 122, 182, 163), (55, 117, 181, 169), (21, 112, 180, 162), (65, 107, 179, 171), (2, 102, 178, 160), (60, 97, 177, 170), (35, 92, 176, 165), (40, 85, 175, 166), (122, 80, 174, 182), (45, 75, 173, 167), (184, 70, 172, 196), (92, 65, 171, 176), (102, 60, 170, 178), (30, 55, 169, 164), (112, 50, 168, 180), (80, 45, 167, 174), (70, 40, 166, 172), (50, 35, 165, 168), (97, 30, 164, 177), (117, 20, 163, 181), (127, 21, 162, 183), (107, 3, 158, 179), (189, 6, 159, 197), (6, 7, 161, 159), (14, 12, 158, 160), (75, 189, 197, 173), (7, 184, 196, 161), (79, 193, 195, 147), (17, 188, 194, 133), (4, 5, 190, 185), (133, 194, 190, 5), (15, 187, 186, 11), (161, 196, 187, 15), (11, 186, 188, 17), (77, 191, 193, 79), (173, 197, 192, 78), (78, 192, 191, 77), (147, 195, 185, 71), (75, 70, 184, 189)])
_uv = me_cube_001.uv_layers.new(name='UVMap')
_uv.uv.foreach_set('vector', [0.375, 0.2188, 0.625, 0.2188, 0.625, 0.25, 0.375, 0.25, 0.375, 0.4844, 0.625, 0.4844, 0.625, 0.5, 0.375, 0.5, 0.375, 0.7185, 0.625, 0.7185, 0.625, 0.75, 0.375, 0.75, 0.375, 0.9841, 0.625, 0.9841, 0.625, 1.0, 0.375, 1.0, 0.3594, 0.7185, 0.375, 0.7185, 0.375, 0.75, 0.3594, 0.75, 0.8591, 0.7185, 0.8749, 0.7185, 0.875, 0.75, 0.8591, 0.75, 0.8591, 0.5625, 0.875, 0.5625, 0.875, 0.625, 0.8591, 0.625, 0.3594, 0.5625, 0.375, 0.5625, 0.375, 0.625, 0.3594, 0.625, 0.375, 0.5625, 0.625, 0.5625, 0.625, 0.625, 0.375, 0.625, 0.375, 0.0625, 0.625, 0.0625, 0.625, 0.125, 0.375, 0.125, 0.375, 0.5312, 0.625, 0.5312, 0.625, 0.5625, 0.375, 0.5625, 0.3594, 0.5312, 0.375, 0.5312, 0.375, 0.5625, 0.3594, 0.5625, 0.8591, 0.5312, 0.875, 0.5312, 0.875, 0.5625, 0.8591, 0.5625, 0.375, 0.125, 0.625, 0.125, 0.625, 0.1875, 0.375, 0.1875, 0.375, 0.0315, 0.625, 0.0315, 0.625, 0.0625, 0.375, 0.0625, 0.8591, 0.625, 0.875, 0.625, 0.875, 0.6875, 0.8591, 0.6875, 0.3594, 0.625, 0.375, 0.625, 0.375, 0.6875, 0.3594, 0.6875, 0.375, 0.625, 0.625, 0.625, 0.625, 0.6875, 0.375, 0.6875, 0.2347, 0.625, 0.2504, 0.625, 0.2504, 0.6875, 0.2347, 0.6875, 0.7336, 0.6249, 0.7496, 0.625, 0.7496, 0.6875, 0.7336, 0.6875, 0.7336, 0.5313, 0.7496, 0.5313, 0.7496, 0.5625, 0.7336, 0.5625, 0.2347, 0.5313, 0.2504, 0.5313, 0.2504, 0.5625, 0.2347, 0.5625, 0.2347, 0.5625, 0.2504, 0.5625, 0.2504, 0.625, 0.2347, 0.625, 0.7336, 0.5625, 0.7496, 0.5625, 0.7496, 0.625, 0.7336, 0.6249, 0.7336, 0.7185, 0.7496, 0.7185, 0.7496, 0.75, 0.7336, 0.75, 0.2347, 0.7185, 0.2504, 0.7185, 0.2504, 0.75, 0.2347, 0.75, 0.375, 0.8586, 0.625, 0.8586, 0.625, 0.8746, 0.375, 0.8746, 0.375, 0.3597, 0.625, 0.3597, 0.625, 0.3754, 0.375, 0.3754, 0.375, 0.2972, 0.625, 0.2972, 0.625, 0.3127, 0.375, 0.3127, 0.1722, 0.7185, 0.1877, 0.7185, 0.1877, 0.75, 0.1722, 0.75, 0.1722, 0.5625, 0.1877, 0.5625, 0.1877, 0.625, 0.1722, 0.625, 0.1722, 0.5312, 0.1877, 0.5312, 0.1877, 0.5625, 0.1722, 0.5625, 0.1722, 0.625, 0.1877, 0.625, 0.1877, 0.6875, 0.1722, 0.6875, 0.7809, 0.625, 0.8123, 0.625, 0.8123, 0.6875, 0.7809, 0.6875, 0.7809, 0.5312, 0.8123, 0.5312, 0.8123, 0.5625, 0.7809, 0.5625, 0.7809, 0.5625, 0.8123, 0.5625, 0.8123, 0.625, 0.7809, 0.625, 0.7809, 0.7185, 0.8123, 0.7185, 0.8123, 0.75, 0.7809, 0.75, 0.375, 0.9059, 0.625, 0.9059, 0.625, 0.9373, 0.375, 0.9373, 0.375, 0.7811, 0.625, 0.7811, 0.625, 0.8123, 0.375, 0.8123, 0.6562, 0.7185, 0.6873, 0.7185, 0.6873, 0.75, 0.6561, 0.75, 0.6561, 0.5625, 0.6873, 0.5625, 0.6873, 0.625, 0.6561, 0.625, 0.6561, 0.5312, 0.6873, 0.5312, 0.6873, 0.5625, 0.6561, 0.5625, 0.6561, 0.625, 0.6873, 0.625, 0.6873, 0.6875, 0.6561, 0.6875, 0.2816, 0.625, 0.3127, 0.625, 0.3127, 0.6875, 0.2816, 0.6875, 0.2816, 0.5312, 0.3127, 0.5313, 0.3127, 0.5625, 0.2816, 0.5625, 0.2816, 0.5625, 0.3127, 0.5625, 0.3127, 0.625, 0.2816, 0.625, 0.2816, 0.7185, 0.3127, 0.7185, 0.3127, 0.75, 0.2816, 0.75, 0.375, 0.4066, 0.625, 0.4066, 0.625, 0.4377, 0.375, 0.4377, 0.375, 0.8903, 0.625, 0.8903, 0.625, 0.9059, 0.375, 0.9059, 0.7653, 0.7185, 0.7809, 0.7185, 0.7809, 0.75, 0.7653, 0.75, 0.7653, 0.5625, 0.7809, 0.5625, 0.7809, 0.625, 0.7653, 0.625, 0.7653, 0.5312, 0.7809, 0.5312, 0.7809, 0.5625, 0.7653, 0.5625, 0.7653, 0.625, 0.7809, 0.625, 0.7809, 0.6875, 0.7653, 0.6875, 0.375, 0.3127, 0.625, 0.3127, 0.625, 0.3441, 0.375, 0.3441, 0.1877, 0.7185, 0.2191, 0.7185, 0.2191, 0.75, 0.1877, 0.75, 0.1877, 0.5625, 0.2191, 0.5625, 0.2191, 0.625, 0.1877, 0.625, 0.1877, 0.5312, 0.2191, 0.5312, 0.2191, 0.5625, 0.1877, 0.5625, 0.1877, 0.625, 0.2191, 0.625, 0.2191, 0.6875, 0.1877, 0.6875, 0.1409, 0.625, 0.1568, 0.625, 0.1568, 0.6875, 0.1409, 0.6875, 0.1409, 0.5312, 0.1568, 0.5312, 0.1568, 0.5625, 0.1409, 0.5625, 0.1409, 0.5625, 0.1568, 0.5625, 0.1568, 0.625, 0.1409, 0.625, 0.1409, 0.7185, 0.1568, 0.7185, 0.1568, 0.75, 0.1409, 0.75, 0.375, 0.2659, 0.625, 0.2659, 0.625, 0.2818, 0.375, 0.2818, 0.8278, 0.625, 0.8432, 0.625, 0.8432, 0.6875, 0.8278, 0.6875, 0.8278, 0.5312, 0.8432, 0.5313, 0.8432, 0.5625, 0.8278, 0.5625, 0.8278, 0.5625, 0.8432, 0.5625, 0.8432, 0.625, 0.8278, 0.625, 0.8278, 0.7185, 0.8432, 0.7185, 0.8432, 0.75, 0.8278, 0.75, 0.375, 0.9528, 0.625, 0.9528, 0.625, 0.9682, 0.375, 0.9682, 0.6406, 0.625, 0.6561, 0.625, 0.6561, 0.6875, 0.6406, 0.6875, 0.6406, 0.5312, 0.6561, 0.5312, 0.6561, 0.5625, 0.6406, 0.5625, 0.6406, 0.5625, 0.6561, 0.5625, 0.6561, 0.625, 0.6406, 0.625, 0.6406, 0.7185, 0.6562, 0.7185, 0.6561, 0.75, 0.6406, 0.75, 0.375, 0.7656, 0.625, 0.7656, 0.625, 0.7811, 0.375, 0.7811, 0.3127, 0.625, 0.3439, 0.625, 0.3439, 0.6875, 0.3127, 0.6875, 0.3127, 0.5313, 0.3439, 0.5312, 0.3439, 0.5625, 0.3127, 0.5625, 0.3127, 0.5625, 0.3439, 0.5625, 0.3439, 0.625, 0.3127, 0.625, 0.3127, 0.7185, 0.3438, 0.7185, 0.3439, 0.75, 0.3127, 0.75, 0.375, 0.4377, 0.625, 0.4377, 0.625, 0.4689, 0.375, 0.4689, 0.375, 0.3914, 0.625, 0.3914, 0.625, 0.4066, 0.375, 0.4066, 0.2664, 0.7185, 0.2816, 0.7185, 0.2816, 0.75, 0.2664, 0.75, 0.2664, 0.5625, 0.2816, 0.5625, 0.2816, 0.625, 0.2664, 0.6249, 0.2664, 0.5313, 0.2816, 0.5312, 0.2816, 0.5625, 0.2664, 0.5625, 0.2664, 0.6249, 0.2816, 0.625, 0.2816, 0.6875, 0.2664, 0.6875, 0.375, 0.8123, 0.625, 0.8123, 0.625, 0.8434, 0.375, 0.8434, 0.6873, 0.7185, 0.7184, 0.7185, 0.7184, 0.75, 0.6873, 0.75, 0.6873, 0.5625, 0.7184, 0.5625, 0.7184, 0.625, 0.6873, 0.625, 0.6873, 0.5312, 0.7184, 0.5312, 0.7184, 0.5625, 0.6873, 0.5625, 0.6873, 0.625, 0.7184, 0.625, 0.7184, 0.6875, 0.6873, 0.6875, 0.375, 0.9373, 0.625, 0.9373, 0.625, 0.9528, 0.375, 0.9528, 0.8123, 0.7185, 0.8278, 0.7185, 0.8278, 0.75, 0.8123, 0.75, 0.8123, 0.5625, 0.8278, 0.5625, 0.8278, 0.625, 0.8123, 0.625, 0.8123, 0.5312, 0.8278, 0.5312, 0.8278, 0.5625, 0.8123, 0.5625, 0.8123, 0.625, 0.8278, 0.625, 0.8278, 0.6875, 0.8123, 0.6875, 0.1568, 0.625, 0.1722, 0.625, 0.1722, 0.6875, 0.1568, 0.6875, 0.1568, 0.5312, 0.1722, 0.5312, 0.1722, 0.5625, 0.1568, 0.5625, 0.1568, 0.5625, 0.1722, 0.5625, 0.1722, 0.625, 0.1568, 0.625, 0.1568, 0.7185, 0.1722, 0.7185, 0.1722, 0.75, 0.1568, 0.75, 0.375, 0.2818, 0.625, 0.2818, 0.625, 0.2972, 0.375, 0.2972, 0.375, 0.25, 0.625, 0.25, 0.625, 0.2659, 0.375, 0.2659, 0.1251, 0.7185, 0.1409, 0.7185, 0.1409, 0.75, 0.125, 0.75, 0.125, 0.5625, 0.1409, 0.5625, 0.1409, 0.625, 0.125, 0.625, 0.125, 0.5312, 0.1409, 0.5312, 0.1409, 0.5625, 0.125, 0.5625, 0.125, 0.625, 0.1409, 0.625, 0.1409, 0.6875, 0.125, 0.6875, 0.8432, 0.625, 0.8591, 0.625, 0.8591, 0.6875, 0.8432, 0.6875, 0.8432, 0.5313, 0.8591, 0.5312, 0.8591, 0.5625, 0.8432, 0.5625, 0.8432, 0.5625, 0.8591, 0.5625, 0.8591, 0.625, 0.8432, 0.625, 0.8432, 0.7185, 0.8591, 0.7185, 0.8591, 0.75, 0.8432, 0.75, 0.375, 0.9682, 0.625, 0.9682, 0.625, 0.9841, 0.375, 0.9841, 0.7496, 0.625, 0.7653, 0.625, 0.7653, 0.6875, 0.7496, 0.6875, 0.7496, 0.5313, 0.7653, 0.5312, 0.7653, 0.5625, 0.7496, 0.5625, 0.7496, 0.5625, 0.7653, 0.5625, 0.7653, 0.625, 0.7496, 0.625, 0.7496, 0.7185, 0.7653, 0.7185, 0.7653, 0.75, 0.7496, 0.75, 0.375, 0.8746, 0.625, 0.8746, 0.625, 0.8903, 0.375, 0.8903, 0.375, 0.3441, 0.625, 0.3441, 0.625, 0.3597, 0.375, 0.3597, 0.2191, 0.7185, 0.2347, 0.7185, 0.2347, 0.75, 0.2191, 0.75, 0.2191, 0.5625, 0.2347, 0.5625, 0.2347, 0.625, 0.2191, 0.625, 0.2191, 0.5312, 0.2347, 0.5313, 0.2347, 0.5625, 0.2191, 0.5625, 0.2191, 0.625, 0.2347, 0.625, 0.2347, 0.6875, 0.2191, 0.6875, 0.2504, 0.625, 0.2664, 0.6249, 0.2664, 0.6875, 0.2504, 0.6875, 0.2504, 0.5313, 0.2664, 0.5313, 0.2664, 0.5625, 0.2504, 0.5625, 0.2504, 0.5625, 0.2664, 0.5625, 0.2664, 0.6249, 0.2504, 0.625, 0.2504, 0.7185, 0.2664, 0.7185, 0.2664, 0.75, 0.2504, 0.75, 0.375, 0.3754, 0.625, 0.3754, 0.625, 0.3914, 0.375, 0.3914, 0.375, 0.8434, 0.625, 0.8434, 0.625, 0.8586, 0.375, 0.8586, 0.7184, 0.7185, 0.7336, 0.7185, 0.7336, 0.75, 0.7184, 0.75, 0.7184, 0.5625, 0.7336, 0.5625, 0.7336, 0.6249, 0.7184, 0.625, 0.7184, 0.5312, 0.7336, 0.5313, 0.7336, 0.5625, 0.7184, 0.5625, 0.7184, 0.625, 0.7336, 0.6249, 0.7336, 0.6875, 0.7184, 0.6875, 0.7184, 0.6875, 0.7336, 0.6875, 0.7336, 0.7185, 0.7184, 0.7185, 0.2504, 0.6875, 0.2664, 0.6875, 0.2664, 0.7185, 0.2504, 0.7185, 0.2191, 0.6875, 0.2347, 0.6875, 0.2347, 0.7185, 0.2191, 0.7185, 0.7496, 0.6875, 0.7653, 0.6875, 0.7653, 0.7185, 0.7496, 0.7185, 0.8432, 0.6875, 0.8591, 0.6875, 0.8591, 0.7185, 0.8432, 0.7185, 0.125, 0.6875, 0.1409, 0.6875, 0.1409, 0.7185, 0.1251, 0.7185, 0.1568, 0.6875, 0.1722, 0.6875, 0.1722, 0.7185, 0.1568, 0.7185, 0.8123, 0.6875, 0.8278, 0.6875, 0.8278, 0.7185, 0.8123, 0.7185, 0.6873, 0.6875, 0.7184, 0.6875, 0.7184, 0.7185, 0.6873, 0.7185, 0.2664, 0.6875, 0.2816, 0.6875, 0.2816, 0.7185, 0.2664, 0.7185, 0.3127, 0.6875, 0.3439, 0.6875, 0.3438, 0.7185, 0.3127, 0.7185, 0.6406, 0.6875, 0.6561, 0.6875, 0.6562, 0.7185, 0.6406, 0.7185, 0.8278, 0.6875, 0.8432, 0.6875, 0.8432, 0.7185, 0.8278, 0.7185, 0.1409, 0.6875, 0.1568, 0.6875, 0.1568, 0.7185, 0.1409, 0.7185, 0.1877, 0.6875, 0.2191, 0.6875, 0.2191, 0.7185, 0.1877, 0.7185, 0.7653, 0.6875, 0.7809, 0.6875, 0.7809, 0.7185, 0.7653, 0.7185, 0.2816, 0.6875, 0.3127, 0.6875, 0.3127, 0.7185, 0.2816, 0.7185, 0.6561, 0.6875, 0.6873, 0.6875, 0.6873, 0.7185, 0.6562, 0.7185, 0.7809, 0.6875, 0.8123, 0.6875, 0.8123, 0.7185, 0.7809, 0.7185, 0.1722, 0.6875, 0.1877, 0.6875, 0.1877, 0.7185, 0.1722, 0.7185, 0.2347, 0.6875, 0.2504, 0.6875, 0.2504, 0.7185, 0.2347, 0.7185, 0.7336, 0.6875, 0.7496, 0.6875, 0.7496, 0.7185, 0.7336, 0.7185, 0.375, 0.0, 0.625, 0.0, 0.625, 0.0315, 0.375, 0.0315, 0.8591, 0.6875, 0.875, 0.6875, 0.8749, 0.7185, 0.8591, 0.7185, 0.3594, 0.6875, 0.375, 0.6875, 0.375, 0.7185, 0.3594, 0.7185, 0.375, 0.6875, 0.625, 0.6875, 0.625, 0.7185, 0.375, 0.7185, 0.7184, 0.5, 0.7336, 0.5, 0.7336, 0.5313, 0.7184, 0.5312, 0.2504, 0.5, 0.2664, 0.5, 0.2664, 0.5313, 0.2504, 0.5313, 0.2191, 0.5, 0.2347, 0.5, 0.2347, 0.5313, 0.2191, 0.5312, 0.7496, 0.5, 0.7653, 0.5, 0.7653, 0.5312, 0.7496, 0.5313, 0.8432, 0.5, 0.8591, 0.5, 0.8591, 0.5312, 0.8432, 0.5313, 0.125, 0.5, 0.1409, 0.5, 0.1409, 0.5312, 0.125, 0.5312, 0.1568, 0.5, 0.1722, 0.5, 0.1722, 0.5312, 0.1568, 0.5312, 0.8123, 0.5, 0.8278, 0.5, 0.8278, 0.5312, 0.8123, 0.5312, 0.6873, 0.5, 0.7184, 0.5, 0.7184, 0.5312, 0.6873, 0.5312, 0.2664, 0.5, 0.2816, 0.5, 0.2816, 0.5312, 0.2664, 0.5313, 0.3127, 0.5, 0.3439, 0.5, 0.3439, 0.5312, 0.3127, 0.5313, 0.6406, 0.5, 0.6561, 0.5, 0.6561, 0.5312, 0.6406, 0.5312, 0.8278, 0.5, 0.8432, 0.5, 0.8432, 0.5313, 0.8278, 0.5312, 0.1409, 0.5, 0.1568, 0.5, 0.1568, 0.5312, 0.1409, 0.5312, 0.1877, 0.5, 0.2191, 0.5, 0.2191, 0.5312, 0.1877, 0.5312, 0.7653, 0.5, 0.7809, 0.5, 0.7809, 0.5312, 0.7653, 0.5312, 0.2816, 0.5, 0.3127, 0.5, 0.3127, 0.5313, 0.2816, 0.5312, 0.6561, 0.5, 0.6873, 0.5, 0.6873, 0.5312, 0.6561, 0.5312, 0.7809, 0.5, 0.8123, 0.5, 0.8123, 0.5312, 0.7809, 0.5312, 0.1722, 0.5, 0.1877, 0.5, 0.1877, 0.5312, 0.1722, 0.5312, 0.2347, 0.5, 0.2504, 0.5, 0.2504, 0.5313, 0.2347, 0.5313, 0.7336, 0.5, 0.7496, 0.5, 0.7496, 0.5313, 0.7336, 0.5313, 0.8591, 0.5, 0.875, 0.5, 0.875, 0.5312, 0.8591, 0.5312, 0.3594, 0.5, 0.375, 0.5, 0.375, 0.5312, 0.3594, 0.5312, 0.375, 0.5, 0.625, 0.5, 0.625, 0.5312, 0.375, 0.5312, 0.375, 0.1875, 0.625, 0.1875, 0.625, 0.2188, 0.375, 0.2188, 0.3439, 0.5, 0.3594, 0.5, 0.3594, 0.5312, 0.3439, 0.5312, 0.625, 0.5, 0.6406, 0.5, 0.6406, 0.5312, 0.625, 0.5312, 0.3439, 0.6875, 0.3594, 0.6875, 0.3594, 0.7185, 0.3438, 0.7185, 0.625, 0.6875, 0.6406, 0.6875, 0.6406, 0.7185, 0.625, 0.7185, 0.375, 0.75, 0.625, 0.75, 0.625, 0.7656, 0.375, 0.7656, 0.625, 0.7185, 0.6406, 0.7185, 0.6406, 0.75, 0.625, 0.75, 0.625, 0.5625, 0.6406, 0.5625, 0.6406, 0.625, 0.625, 0.625, 0.625, 0.5312, 0.6406, 0.5312, 0.6406, 0.5625, 0.625, 0.5625, 0.625, 0.625, 0.6406, 0.625, 0.6406, 0.6875, 0.625, 0.6875, 0.3439, 0.625, 0.3594, 0.625, 0.3594, 0.6875, 0.3439, 0.6875, 0.3439, 0.5312, 0.3594, 0.5312, 0.3594, 0.5625, 0.3439, 0.5625, 0.3439, 0.5625, 0.3594, 0.5625, 0.3594, 0.625, 0.3439, 0.625, 0.3438, 0.7185, 0.3594, 0.7185, 0.3594, 0.75, 0.3439, 0.75, 0.375, 0.4689, 0.625, 0.4689, 0.625, 0.4844, 0.375, 0.4844])
me_cube_001.materials.append(mat_mat_knife_handle)
me_cube_001.update()
me_cylinder = bpy.data.meshes.new('Cylinder')
me_cylinder.from_pydata([(0.0, 0.02, -0.001493), (0.0, 0.02, 0.001355), (0.003902, 0.01962, -0.001493), (0.003902, 0.01962, 0.001355), (0.007654, 0.01848, -0.001493), (0.007654, 0.01848, 0.001355), (0.01111, 0.01663, -0.001493), (0.01111, 0.01663, 0.001355), (0.01414, 0.01414, -0.001493), (0.01414, 0.01414, 0.001355), (0.01663, 0.01111, -0.001493), (0.01663, 0.01111, 0.001355), (0.01848, 0.007654, -0.001493), (0.01848, 0.007654, 0.001355), (0.01962, 0.003902, -0.001493), (0.01962, 0.003902, 0.001355), (0.02, 0.0, -0.001493), (0.02, 0.0, 0.001355), (0.01962, -0.003902, -0.001493), (0.01962, -0.003902, 0.001355), (0.01848, -0.007654, -0.001493), (0.01848, -0.007654, 0.001355), (0.01663, -0.01111, -0.001493), (0.01663, -0.01111, 0.001355), (0.01414, -0.01414, -0.001493), (0.01414, -0.01414, 0.001355), (0.01111, -0.01663, -0.001493), (0.01111, -0.01663, 0.001355), (0.007654, -0.01848, -0.001493), (0.007654, -0.01848, 0.001355), (0.003902, -0.01962, -0.001493), (0.003902, -0.01962, 0.001355), (0.0, -0.02, -0.001493), (0.0, -0.02, 0.001355), (-0.003902, -0.01962, -0.001493), (-0.003902, -0.01962, 0.001355), (-0.007654, -0.01848, -0.001493), (-0.007654, -0.01848, 0.001355), (-0.01111, -0.01663, -0.001493), (-0.01111, -0.01663, 0.001355), (-0.01414, -0.01414, -0.001493), (-0.01414, -0.01414, 0.001355), (-0.01663, -0.01111, -0.001493), (-0.01663, -0.01111, 0.001355), (-0.01848, -0.007654, -0.001493), (-0.01848, -0.007654, 0.001355), (-0.01962, -0.003902, -0.001493), (-0.01962, -0.003902, 0.001355), (-0.02, 0.0, -0.001493), (-0.02, 0.0, 0.001355), (-0.01962, 0.003902, -0.001493), (-0.01962, 0.003902, 0.001355), (-0.01848, 0.007654, -0.001493), (-0.01848, 0.007654, 0.001355), (-0.01663, 0.01111, -0.001493), (-0.01663, 0.01111, 0.001355), (-0.01414, 0.01414, -0.001493), (-0.01414, 0.01414, 0.001355), (-0.01111, 0.01663, -0.001493), (-0.01111, 0.01663, 0.001355), (-0.007654, 0.01848, -0.001493), (-0.007654, 0.01848, 0.001355), (-0.003902, 0.01962, -0.001493), (-0.003902, 0.01962, 0.001355)], [], [(0, 1, 3, 2), (2, 3, 5, 4), (4, 5, 7, 6), (6, 7, 9, 8), (8, 9, 11, 10), (10, 11, 13, 12), (12, 13, 15, 14), (14, 15, 17, 16), (16, 17, 19, 18), (18, 19, 21, 20), (20, 21, 23, 22), (22, 23, 25, 24), (24, 25, 27, 26), (26, 27, 29, 28), (28, 29, 31, 30), (30, 31, 33, 32), (32, 33, 35, 34), (34, 35, 37, 36), (36, 37, 39, 38), (38, 39, 41, 40), (40, 41, 43, 42), (42, 43, 45, 44), (44, 45, 47, 46), (46, 47, 49, 48), (48, 49, 51, 50), (50, 51, 53, 52), (52, 53, 55, 54), (54, 55, 57, 56), (56, 57, 59, 58), (58, 59, 61, 60), (3, 1, 63, 61, 59, 57, 55, 53, 51, 49, 47, 45, 43, 41, 39, 37, 35, 33, 31, 29, 27, 25, 23, 21, 19, 17, 15, 13, 11, 9, 7, 5), (60, 61, 63, 62), (62, 63, 1, 0), (0, 2, 4, 6, 8, 10, 12, 14, 16, 18, 20, 22, 24, 26, 28, 30, 32, 34, 36, 38, 40, 42, 44, 46, 48, 50, 52, 54, 56, 58, 60, 62)])
_uv = me_cylinder.uv_layers.new(name='UVMap')
_uv.uv.foreach_set('vector', [1.0, 0.5, 1.0, 1.0, 0.9688, 1.0, 0.9688, 0.5, 0.9688, 0.5, 0.9688, 1.0, 0.9375, 1.0, 0.9375, 0.5, 0.9375, 0.5, 0.9375, 1.0, 0.9062, 1.0, 0.9062, 0.5, 0.9062, 0.5, 0.9062, 1.0, 0.875, 1.0, 0.875, 0.5, 0.875, 0.5, 0.875, 1.0, 0.8438, 1.0, 0.8438, 0.5, 0.8438, 0.5, 0.8438, 1.0, 0.8125, 1.0, 0.8125, 0.5, 0.8125, 0.5, 0.8125, 1.0, 0.7812, 1.0, 0.7812, 0.5, 0.7812, 0.5, 0.7812, 1.0, 0.75, 1.0, 0.75, 0.5, 0.75, 0.5, 0.75, 1.0, 0.7188, 1.0, 0.7188, 0.5, 0.7188, 0.5, 0.7188, 1.0, 0.6875, 1.0, 0.6875, 0.5, 0.6875, 0.5, 0.6875, 1.0, 0.6562, 1.0, 0.6562, 0.5, 0.6562, 0.5, 0.6562, 1.0, 0.625, 1.0, 0.625, 0.5, 0.625, 0.5, 0.625, 1.0, 0.5938, 1.0, 0.5938, 0.5, 0.5938, 0.5, 0.5938, 1.0, 0.5625, 1.0, 0.5625, 0.5, 0.5625, 0.5, 0.5625, 1.0, 0.5312, 1.0, 0.5312, 0.5, 0.5312, 0.5, 0.5312, 1.0, 0.5, 1.0, 0.5, 0.5, 0.5, 0.5, 0.5, 1.0, 0.4688, 1.0, 0.4688, 0.5, 0.4688, 0.5, 0.4688, 1.0, 0.4375, 1.0, 0.4375, 0.5, 0.4375, 0.5, 0.4375, 1.0, 0.4062, 1.0, 0.4062, 0.5, 0.4062, 0.5, 0.4062, 1.0, 0.375, 1.0, 0.375, 0.5, 0.375, 0.5, 0.375, 1.0, 0.3438, 1.0, 0.3438, 0.5, 0.3438, 0.5, 0.3438, 1.0, 0.3125, 1.0, 0.3125, 0.5, 0.3125, 0.5, 0.3125, 1.0, 0.2812, 1.0, 0.2812, 0.5, 0.2812, 0.5, 0.2812, 1.0, 0.25, 1.0, 0.25, 0.5, 0.25, 0.5, 0.25, 1.0, 0.2188, 1.0, 0.2188, 0.5, 0.2188, 0.5, 0.2188, 1.0, 0.1875, 1.0, 0.1875, 0.5, 0.1875, 0.5, 0.1875, 1.0, 0.1562, 1.0, 0.1562, 0.5, 0.1562, 0.5, 0.1562, 1.0, 0.125, 1.0, 0.125, 0.5, 0.125, 0.5, 0.125, 1.0, 0.09375, 1.0, 0.09375, 0.5, 0.09375, 0.5, 0.09375, 1.0, 0.0625, 1.0, 0.0625, 0.5, 0.2968, 0.4854, 0.25, 0.49, 0.2032, 0.4854, 0.1582, 0.4717, 0.1167, 0.4496, 0.08029, 0.4197, 0.05045, 0.3833, 0.02827, 0.3418, 0.01461, 0.2968, 0.01, 0.25, 0.01461, 0.2032, 0.02827, 0.1582, 0.05045, 0.1167, 0.08029, 0.08029, 0.1167, 0.05045, 0.1582, 0.02827, 0.2032, 0.01461, 0.25, 0.01, 0.2968, 0.01461, 0.3418, 0.02827, 0.3833, 0.05045, 0.4197, 0.08029, 0.4496, 0.1167, 0.4717, 0.1582, 0.4854, 0.2032, 0.49, 0.25, 0.4854, 0.2968, 0.4717, 0.3418, 0.4496, 0.3833, 0.4197, 0.4197, 0.3833, 0.4496, 0.3418, 0.4717, 0.0625, 0.5, 0.0625, 1.0, 0.03125, 1.0, 0.03125, 0.5, 0.03125, 0.5, 0.03125, 1.0, 0.0, 1.0, 0.0, 0.5, 0.75, 0.49, 0.7968, 0.4854, 0.8418, 0.4717, 0.8833, 0.4496, 0.9197, 0.4197, 0.9496, 0.3833, 0.9717, 0.3418, 0.9854, 0.2968, 0.99, 0.25, 0.9854, 0.2032, 0.9717, 0.1582, 0.9496, 0.1167, 0.9197, 0.08029, 0.8833, 0.05045, 0.8418, 0.02827, 0.7968, 0.01461, 0.75, 0.01, 0.7032, 0.01461, 0.6582, 0.02827, 0.6167, 0.05045, 0.5803, 0.08029, 0.5504, 0.1167, 0.5283, 0.1582, 0.5146, 0.2032, 0.51, 0.25, 0.5146, 0.2968, 0.5283, 0.3418, 0.5504, 0.3833, 0.5803, 0.4197, 0.6167, 0.4496, 0.6582, 0.4717, 0.7032, 0.4854])
me_cylinder.materials.append(mat_mat_blade)
me_cylinder.update()
me_cube_002 = bpy.data.meshes.new('Cube.002')
me_cube_002.from_pydata([(-0.04875, -0.01767, -0.004), (-0.04875, -0.01767, -0.001), (-0.05, 0.01412, -0.004), (-0.05, 0.01412, -0.001), (0.03074, -0.02272, -0.004), (0.03074, -0.02272, -0.001), (0.02031, 0.002997, -0.004), (0.02031, 0.002997, -0.001)], [], [(0, 1, 3, 2), (2, 3, 7, 6), (6, 7, 5, 4), (4, 5, 1, 0), (2, 6, 4, 0), (7, 3, 1, 5)])
_uv = me_cube_002.uv_layers.new(name='UVMap')
_uv.uv.foreach_set('vector', [0.375, 0.0, 0.625, 0.0, 0.625, 0.25, 0.375, 0.25, 0.375, 0.25, 0.625, 0.25, 0.625, 0.5, 0.375, 0.5, 0.375, 0.5, 0.625, 0.5, 0.625, 0.75, 0.375, 0.75, 0.375, 0.75, 0.625, 0.75, 0.625, 1.0, 0.375, 1.0, 0.125, 0.5, 0.375, 0.5, 0.375, 0.75, 0.125, 0.75, 0.625, 0.5, 0.875, 0.5, 0.875, 0.75, 0.625, 0.75])
me_cube_002.update()
me_cylinder_001 = bpy.data.meshes.new('Cylinder.001')
me_cylinder_001.from_pydata([(0.0, 0.02, -0.01208), (0.0, 0.02, 0.01194), (0.003902, 0.01962, -0.01208), (0.003902, 0.01962, 0.01194), (0.007654, 0.01848, -0.01208), (0.007654, 0.01848, 0.01194), (0.01111, 0.01663, -0.01208), (0.01111, 0.01663, 0.01194), (0.01414, 0.01414, -0.01208), (0.01414, 0.01414, 0.01194), (0.01663, 0.01111, -0.01208), (0.01663, 0.01111, 0.01194), (0.01848, 0.007654, -0.01208), (0.01848, 0.007654, 0.01194), (0.01962, 0.003902, -0.01208), (0.01962, 0.003902, 0.01194), (0.02, 0.0, -0.01208), (0.02, 0.0, 0.01194), (0.01962, -0.003902, -0.01208), (0.01962, -0.003902, 0.01194), (0.01848, -0.007654, -0.01208), (0.01848, -0.007654, 0.01194), (0.01663, -0.01111, -0.01208), (0.01663, -0.01111, 0.01194), (0.01414, -0.01414, -0.01208), (0.01414, -0.01414, 0.01194), (0.01111, -0.01663, -0.01208), (0.01111, -0.01663, 0.01194), (0.007654, -0.01848, -0.01208), (0.007654, -0.01848, 0.01194), (0.003902, -0.01962, -0.01208), (0.003902, -0.01962, 0.01194), (0.0, -0.02, -0.01208), (0.0, -0.02, 0.01194), (-0.003902, -0.01962, -0.01208), (-0.003902, -0.01962, 0.01194), (-0.007654, -0.01848, -0.01208), (-0.007654, -0.01848, 0.01194), (-0.01111, -0.01663, -0.01208), (-0.01111, -0.01663, 0.01194), (-0.01414, -0.01414, -0.01208), (-0.01414, -0.01414, 0.01194), (-0.01663, -0.01111, -0.01208), (-0.01663, -0.01111, 0.01194), (-0.01848, -0.007654, -0.01208), (-0.01848, -0.007654, 0.01194), (-0.01962, -0.003902, -0.01208), (-0.01962, -0.003902, 0.01194), (-0.02, 0.0, -0.01208), (-0.02, 0.0, 0.01194), (-0.01962, 0.003902, -0.01208), (-0.01962, 0.003902, 0.01194), (-0.01848, 0.007654, -0.01208), (-0.01848, 0.007654, 0.01194), (-0.01663, 0.01111, -0.01208), (-0.01663, 0.01111, 0.01194), (-0.01414, 0.01414, -0.01208), (-0.01414, 0.01414, 0.01194), (-0.01111, 0.01663, -0.01208), (-0.01111, 0.01663, 0.01194), (-0.007654, 0.01848, -0.01208), (-0.007654, 0.01848, 0.01194), (-0.003902, 0.01962, -0.01208), (-0.003902, 0.01962, 0.01194)], [], [(0, 1, 3, 2), (2, 3, 5, 4), (4, 5, 7, 6), (6, 7, 9, 8), (8, 9, 11, 10), (10, 11, 13, 12), (12, 13, 15, 14), (14, 15, 17, 16), (16, 17, 19, 18), (18, 19, 21, 20), (20, 21, 23, 22), (22, 23, 25, 24), (24, 25, 27, 26), (26, 27, 29, 28), (28, 29, 31, 30), (30, 31, 33, 32), (32, 33, 35, 34), (34, 35, 37, 36), (36, 37, 39, 38), (38, 39, 41, 40), (40, 41, 43, 42), (42, 43, 45, 44), (44, 45, 47, 46), (46, 47, 49, 48), (48, 49, 51, 50), (50, 51, 53, 52), (52, 53, 55, 54), (54, 55, 57, 56), (56, 57, 59, 58), (58, 59, 61, 60), (3, 1, 63, 61, 59, 57, 55, 53, 51, 49, 47, 45, 43, 41, 39, 37, 35, 33, 31, 29, 27, 25, 23, 21, 19, 17, 15, 13, 11, 9, 7, 5), (60, 61, 63, 62), (62, 63, 1, 0), (0, 2, 4, 6, 8, 10, 12, 14, 16, 18, 20, 22, 24, 26, 28, 30, 32, 34, 36, 38, 40, 42, 44, 46, 48, 50, 52, 54, 56, 58, 60, 62)])
_uv = me_cylinder_001.uv_layers.new(name='UVMap')
_uv.uv.foreach_set('vector', [1.0, 0.5, 1.0, 1.0, 0.9688, 1.0, 0.9688, 0.5, 0.9688, 0.5, 0.9688, 1.0, 0.9375, 1.0, 0.9375, 0.5, 0.9375, 0.5, 0.9375, 1.0, 0.9062, 1.0, 0.9062, 0.5, 0.9062, 0.5, 0.9062, 1.0, 0.875, 1.0, 0.875, 0.5, 0.875, 0.5, 0.875, 1.0, 0.8438, 1.0, 0.8438, 0.5, 0.8438, 0.5, 0.8438, 1.0, 0.8125, 1.0, 0.8125, 0.5, 0.8125, 0.5, 0.8125, 1.0, 0.7812, 1.0, 0.7812, 0.5, 0.7812, 0.5, 0.7812, 1.0, 0.75, 1.0, 0.75, 0.5, 0.75, 0.5, 0.75, 1.0, 0.7188, 1.0, 0.7188, 0.5, 0.7188, 0.5, 0.7188, 1.0, 0.6875, 1.0, 0.6875, 0.5, 0.6875, 0.5, 0.6875, 1.0, 0.6562, 1.0, 0.6562, 0.5, 0.6562, 0.5, 0.6562, 1.0, 0.625, 1.0, 0.625, 0.5, 0.625, 0.5, 0.625, 1.0, 0.5938, 1.0, 0.5938, 0.5, 0.5938, 0.5, 0.5938, 1.0, 0.5625, 1.0, 0.5625, 0.5, 0.5625, 0.5, 0.5625, 1.0, 0.5312, 1.0, 0.5312, 0.5, 0.5312, 0.5, 0.5312, 1.0, 0.5, 1.0, 0.5, 0.5, 0.5, 0.5, 0.5, 1.0, 0.4688, 1.0, 0.4688, 0.5, 0.4688, 0.5, 0.4688, 1.0, 0.4375, 1.0, 0.4375, 0.5, 0.4375, 0.5, 0.4375, 1.0, 0.4062, 1.0, 0.4062, 0.5, 0.4062, 0.5, 0.4062, 1.0, 0.375, 1.0, 0.375, 0.5, 0.375, 0.5, 0.375, 1.0, 0.3438, 1.0, 0.3438, 0.5, 0.3438, 0.5, 0.3438, 1.0, 0.3125, 1.0, 0.3125, 0.5, 0.3125, 0.5, 0.3125, 1.0, 0.2812, 1.0, 0.2812, 0.5, 0.2812, 0.5, 0.2812, 1.0, 0.25, 1.0, 0.25, 0.5, 0.25, 0.5, 0.25, 1.0, 0.2188, 1.0, 0.2188, 0.5, 0.2188, 0.5, 0.2188, 1.0, 0.1875, 1.0, 0.1875, 0.5, 0.1875, 0.5, 0.1875, 1.0, 0.1562, 1.0, 0.1562, 0.5, 0.1562, 0.5, 0.1562, 1.0, 0.125, 1.0, 0.125, 0.5, 0.125, 0.5, 0.125, 1.0, 0.09375, 1.0, 0.09375, 0.5, 0.09375, 0.5, 0.09375, 1.0, 0.0625, 1.0, 0.0625, 0.5, 0.2968, 0.4854, 0.25, 0.49, 0.2032, 0.4854, 0.1582, 0.4717, 0.1167, 0.4496, 0.08029, 0.4197, 0.05045, 0.3833, 0.02827, 0.3418, 0.01461, 0.2968, 0.01, 0.25, 0.01461, 0.2032, 0.02827, 0.1582, 0.05045, 0.1167, 0.08029, 0.08029, 0.1167, 0.05045, 0.1582, 0.02827, 0.2032, 0.01461, 0.25, 0.01, 0.2968, 0.01461, 0.3418, 0.02827, 0.3833, 0.05045, 0.4197, 0.08029, 0.4496, 0.1167, 0.4717, 0.1582, 0.4854, 0.2032, 0.49, 0.25, 0.4854, 0.2968, 0.4717, 0.3418, 0.4496, 0.3833, 0.4197, 0.4197, 0.3833, 0.4496, 0.3418, 0.4717, 0.0625, 0.5, 0.0625, 1.0, 0.03125, 1.0, 0.03125, 0.5, 0.03125, 0.5, 0.03125, 1.0, 0.0, 1.0, 0.0, 0.5, 0.75, 0.49, 0.7968, 0.4854, 0.8418, 0.4717, 0.8833, 0.4496, 0.9197, 0.4197, 0.9496, 0.3833, 0.9717, 0.3418, 0.9854, 0.2968, 0.99, 0.25, 0.9854, 0.2032, 0.9717, 0.1582, 0.9496, 0.1167, 0.9197, 0.08029, 0.8833, 0.05045, 0.8418, 0.02827, 0.7968, 0.01461, 0.75, 0.01, 0.7032, 0.01461, 0.6582, 0.02827, 0.6167, 0.05045, 0.5803, 0.08029, 0.5504, 0.1167, 0.5283, 0.1582, 0.5146, 0.2032, 0.51, 0.25, 0.5146, 0.2968, 0.5283, 0.3418, 0.5504, 0.3833, 0.5803, 0.4197, 0.6167, 0.4496, 0.6582, 0.4717, 0.7032, 0.4854])
me_cylinder_001.materials.append(mat_mat_blade)
me_cylinder_001.update()

# ---- objects
ob_blade = bpy.data.objects.new('blade', me_cube)
ob_empty = bpy.data.objects.new('Empty', None)
ob_handle_pivot = bpy.data.objects.new('handle_pivot', me_torus_001)
ob_handle = bpy.data.objects.new('handle', me_cube_001)
ob_blade_pivot = bpy.data.objects.new('blade_pivot', me_cylinder)
ob_cube_002 = bpy.data.objects.new('Cube.002', me_cube_002)
ob_blade_pivot_001 = bpy.data.objects.new('blade_pivot.001', me_cylinder_001)

# ---- transforms, parenting, visibility, modifiers, constraints
ob_blade.location = (-0.1018, 0.02418, 0.002533)
ob_blade.lock_rotations_4d = False
ob_blade.empty_display_type = 'ARROWS'
ob_blade.lineart.crease_threshold = 0.0
ob_empty.location = (0.0, 0.0, 0.0)
ob_empty.empty_display_type = 'IMAGE'
ob_empty.empty_display_size = 0.2139
ob_empty.empty_image_offset = (-0.956, -0.1773)
ob_handle_pivot.location = (-0.1018, 0.02417, 0.0)
ob_handle.location = (-0.04886, 0.04408, 0.0)
_m = ob_handle.modifiers.new('Boolean', 'BOOLEAN')
_m.object = ob_cube_002
ob_blade_pivot.location = (-0.1018, 0.02418, 0.0001011)
_m = ob_blade_pivot.modifiers.new('Boolean', 'BOOLEAN')
_m.object = ob_blade_pivot_001
ob_cube_002.parent = ob_handle
ob_cube_002.matrix_parent_inverse = Matrix(((1.0, -0.0, 0.0, 0.04886), (-0.0, 1.0, -0.0, -0.04408), (0.0, 0.0, 1.0, -0.0), (-0.0, 0.0, -0.0, 1.0)))
ob_cube_002.location = (-0.03701, 0.02418, 0.002533)
ob_blade_pivot_001.parent = ob_blade_pivot
ob_blade_pivot_001.matrix_parent_inverse = Matrix(((1.0, -0.0, 0.0, 0.1018), (-0.0, 1.0, -0.0, -0.02418), (0.0, 0.0, 1.0, -0.0001011), (-0.0, 0.0, -0.0, 1.0)))
ob_blade_pivot_001.location = (-0.1018, 0.02418, 0.0001011)
ob_blade_pivot_001.scale = (-0.5308, -0.5308, -0.5308)

# ---- collection membership
col_collection.objects.link(ob_blade)
col_collection.objects.link(ob_empty)
col_collection.objects.link(ob_handle_pivot)
col_collection.objects.link(ob_handle)
col_collection.objects.link(ob_blade_pivot)
col_collection.objects.link(ob_cube_002)
col_collection.objects.link(ob_blade_pivot_001)

# ---- scene / render settings (as saved in the file)
scene.frame_start = 1; scene.frame_end = 250; scene.frame_set(1)
scene.render.engine = 'BLENDER_EEVEE_NEXT'
scene.cycles.sampling_pattern = 'TABULATED_SOBOL'
scene.view_settings.view_transform = 'Filmic'
bpy.context.view_layer.update()

# ---- added for rendering (the .blend has no active camera and no usable light): camera, sun
cam_auto = bpy.data.cameras.new('AutoCamera')
cam_auto.lens = 50.0
cam_auto.sensor_width = 36.0
cam_auto.clip_end = 1000.0
ob_auto_camera = bpy.data.objects.new('AutoCamera', cam_auto)
scene.collection.objects.link(ob_auto_camera)
ob_auto_camera.location = (0.0855712, -0.199235, 0.148174)
ob_auto_camera.rotation_euler = (1.09748, -7.21219e-08, 0.694738)
scene.camera = ob_auto_camera
light_auto_sun = bpy.data.lights.new('AutoSun', 'SUN')
light_auto_sun.energy = 3.0
light_auto_sun.angle = 0.0523599
ob_auto_sun = bpy.data.objects.new('AutoSun', light_auto_sun)
scene.collection.objects.link(ob_auto_sun)
ob_auto_sun.rotation_euler = (0.872665, 0.174533, 0.523599)
bpy.context.view_layer.update()
